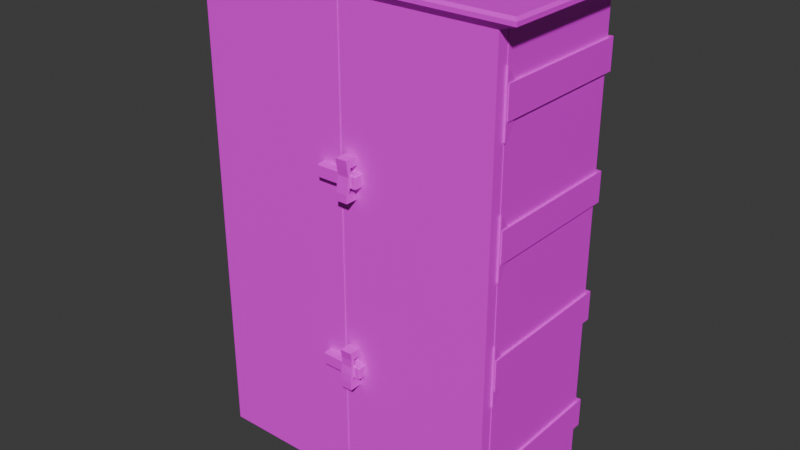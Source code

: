 # Source: closet.blend  (saved by Blender 4.5.90; exported with 4.5.12 LTS)
import bpy
from mathutils import Matrix  # noqa: F401  (used for matrix-valued properties, if any)

bpy.ops.wm.read_factory_settings(use_empty=True)
scene = bpy.context.scene
scene.name = 'Scene'

# ---- collections
col_collection = bpy.data.collections.new('Collection'); scene.collection.children.link(col_collection)

# ---- images (referenced by path relative to the original .blend; pixels are not part of the script)
import os
ASSET_DIR = os.environ.get("B2B_ASSET_DIR", "")  # directory of the original .blend (textures are referenced by path, not embedded)
HERE = os.path.dirname(os.path.abspath(__file__))  # packed textures are extracted next to this script under _unpacked/

def load_image(name, relpath, width, height, colorspace="sRGB"):
    """Load a texture the original file referenced (path relative to the .blend, or extracted next to this script)."""
    p = next((c for c in (os.path.join(HERE, relpath), os.path.join(ASSET_DIR, relpath)) if relpath and os.path.exists(c)), "")
    if p:
        img = bpy.data.images.load(p, check_existing=True)
        img.name = name
    else:  # same state as the original file: an image datablock whose file is absent (Cycles renders it pink)
        img = bpy.data.images.new(name, width, height)
        img.source = "FILE"
        img.filepath = "//" + (relpath or name)
    img.colorspace_settings.name = colorspace
    return img
img_cube_base_color = load_image('Cube Base Color', 'closet.png', 1024, 1024, 'sRGB')
img_material_base_color = load_image('Material Base Color', 'door1.png', 1024, 1024, 'sRGB')
img_cube_002_base_color = load_image('Cube.002 Base Color', 'door2.png', 1024, 1024, 'sRGB')

# ---- materials (node trees are filled in below, after node groups)
mat_material_002 = bpy.data.materials.new('Material.002')
mat_material = bpy.data.materials.new('Material')
mat_material.alpha_threshold = 0.0
mat_material.roughness = 0.5
mat_material.line_color = (0.0, 0.0, 0.0, 1.0)
mat_material_003 = bpy.data.materials.new('Material.003')

# ---- material node trees
mat_material_002.use_nodes = True; mat_material_002.node_tree.nodes.clear()
_N = mat_material_002.node_tree.nodes; _L = mat_material_002.node_tree.links
n0 = _N.new('ShaderNodeBsdfPrincipled'); n0.name = 'Principled BSDF'; n0.location = (-200, 100)
n1 = _N.new('ShaderNodeOutputMaterial'); n1.name = 'Material Output'; n1.location = (200, 100)
n2 = _N.new('ShaderNodeTexImage'); n2.name = 'Image Texture'; n2.location = (-490, 75)
n2.image = img_cube_base_color
_L.new(n0.outputs[0], n1.inputs[0])
_L.new(n2.outputs[0], n0.inputs[0])
n1.is_active_output = True
mat_material.use_nodes = True; mat_material.node_tree.nodes.clear()
_N = mat_material.node_tree.nodes; _L = mat_material.node_tree.links
n0 = _N.new('ShaderNodeOutputMaterial'); n0.name = 'Material Output'; n0.location = (200, 100)
n1 = _N.new('ShaderNodeBsdfPrincipled'); n1.name = 'Principled BSDF'; n1.location = (-200, 100)
n1.inputs[3].default_value = 1.45
n2 = _N.new('ShaderNodeTexImage'); n2.name = 'Image Texture'; n2.location = (-490, 75)
n2.image = img_material_base_color
_L.new(n1.outputs[0], n0.inputs[0])
_L.new(n2.outputs[0], n1.inputs[0])
n0.is_active_output = True
mat_material_003.use_nodes = True; mat_material_003.node_tree.nodes.clear()
_N = mat_material_003.node_tree.nodes; _L = mat_material_003.node_tree.links
n0 = _N.new('ShaderNodeBsdfPrincipled'); n0.name = 'Principled BSDF'; n0.location = (-200, 100)
n1 = _N.new('ShaderNodeOutputMaterial'); n1.name = 'Material Output'; n1.location = (200, 100)
n2 = _N.new('ShaderNodeTexImage'); n2.name = 'Image Texture'; n2.location = (-490, 75)
n2.image = img_cube_002_base_color
_L.new(n0.outputs[0], n1.inputs[0])
_L.new(n2.outputs[0], n0.inputs[0])
n1.is_active_output = True

# ---- world
world_world = bpy.data.worlds.new('World'); scene.world = world_world
world_world.use_nodes = True; world_world.node_tree.nodes.clear()
_N = world_world.node_tree.nodes; _L = world_world.node_tree.links
n0 = _N.new('ShaderNodeOutputWorld'); n0.name = 'World Output'; n0.location = (200, 100)
n1 = _N.new('ShaderNodeBackground'); n1.name = 'Background'; n1.location = (-200, 100)
n1.inputs[0].default_value = (0.05088, 0.05088, 0.05088, 1.0)
_L.new(n1.outputs[0], n0.inputs[0])
n0.is_active_output = True
world_world.color = (0.05088, 0.05088, 0.05088)
world_world.sun_shadow_jitter_overblur = 0.0

# ---- meshes
me_cube = bpy.data.meshes.new('Cube')
me_cube.from_pydata([(3.338, 1.0, 9.064), (3.158, 0.8203, 2.301), (3.079, -1.0, 8.805), (3.079, -1.0, 2.56), (-1.0, 1.0, 9.064), (-0.8203, 0.8203, 2.301), (-0.7416, -1.0, 8.805), (-0.7416, -1.0, 2.56), (-0.8203, -0.8203, 2.301), (-1.0, -1.0, 9.064), (3.338, -1.0, 9.064), (3.158, -0.8203, 2.301), (-0.7416, 0.05685, 2.56), (-0.7416, 0.05685, 8.805), (3.079, 0.05685, 8.805), (3.079, 0.05685, 2.56), (-0.7416, 0.9343, 2.56), (-0.7416, 0.9343, 8.805), (3.079, 0.9343, 8.805), (3.079, 0.9343, 2.56), (3.6, -1.074, 9.159), (-1.262, -1.074, 9.159), (3.6, 1.168, 9.159), (-1.262, 1.168, 9.159), (3.338, -1.171, 9.064), (-1.0, -1.171, 9.064), (3.6, -1.265, 9.159), (-1.262, -1.265, 9.159), (3.564, -1.11, 9.251), (3.6, -1.074, 9.214), (3.564, -1.038, 9.251), (-1.226, -1.11, 9.251), (-1.226, -1.038, 9.251), (-1.262, -1.074, 9.214), (3.6, 1.168, 9.214), (3.564, 1.132, 9.251), (-1.226, 1.132, 9.251), (-1.262, 1.168, 9.214), (3.564, -1.229, 9.251), (3.6, -1.265, 9.214), (-1.226, -1.229, 9.251), (-1.262, -1.265, 9.214), (3.338, 1.0, 8.464), (3.338, 1.0, 8.041), (3.338, 1.0, 7.619), (3.338, 1.0, 7.196), (3.338, 1.0, 6.774), (3.338, 1.0, 6.351), (3.338, 1.0, 5.928), (3.338, 1.0, 5.506), (3.338, 1.0, 5.083), (3.338, 1.0, 4.66), (3.338, 1.0, 4.238), (3.338, 1.0, 3.815), (3.338, 1.0, 3.392), (3.338, 1.0, 2.97), (3.338, 1.0, 2.547), (-1.0, -1.0, 2.547), (-1.0, -1.0, 2.97), (-1.0, -1.0, 3.392), (-1.0, -1.0, 3.815), (-1.0, -1.0, 4.238), (-1.0, -1.0, 4.66), (-1.0, -1.0, 5.083), (-1.0, -1.0, 5.506), (-1.0, -1.0, 5.928), (-1.0, -1.0, 6.351), (-1.0, -1.0, 6.774), (-1.0, -1.0, 7.196), (-1.0, -1.0, 7.619), (-1.0, -1.0, 8.041), (-1.0, -1.0, 8.464), (3.338, -1.0, 8.464), (3.338, -1.0, 8.041), (3.338, -1.0, 7.619), (3.338, -1.0, 7.196), (3.338, -1.0, 6.774), (3.338, -1.0, 6.351), (3.338, -1.0, 5.928), (3.338, -1.0, 5.506), (3.338, -1.0, 5.083), (3.338, -1.0, 4.66), (3.338, -1.0, 4.238), (3.338, -1.0, 3.815), (3.338, -1.0, 3.392), (3.338, -1.0, 2.97), (3.338, -1.0, 2.547), (-1.0, 1.0, 8.464), (-1.0, 1.0, 8.041), (-1.0, 1.0, 7.619), (-1.0, 1.0, 7.196), (-1.0, 1.0, 6.774), (-1.0, 1.0, 6.351), (-1.0, 1.0, 5.928), (-1.0, 1.0, 5.506), (-1.0, 1.0, 5.083), (-1.0, 1.0, 4.66), (-1.0, 1.0, 4.238), (-1.0, 1.0, 3.815), (-1.0, 1.0, 3.392), (-1.0, 1.0, 2.97), (-1.0, 1.0, 2.547), (-0.7416, -1.0, 2.787), (-0.7416, -1.0, 3.177), (-0.7416, -1.0, 3.567), (-0.7416, -1.0, 3.958), (-0.7416, -1.0, 4.348), (-0.7416, -1.0, 4.738), (-0.7416, -1.0, 5.129), (-0.7416, -1.0, 5.519), (-0.7416, -1.0, 5.909), (-0.7416, -1.0, 6.3), (-0.7416, -1.0, 6.69), (-0.7416, -1.0, 7.08), (-0.7416, -1.0, 7.471), (-0.7416, -1.0, 7.861), (-0.7416, -1.0, 8.252), (3.079, -1.0, 8.252), (3.079, -1.0, 7.861), (3.079, -1.0, 7.471), (3.079, -1.0, 7.08), (3.079, -1.0, 6.69), (3.079, -1.0, 6.3), (3.079, -1.0, 5.909), (3.079, -1.0, 5.519), (3.079, -1.0, 5.129), (3.079, -1.0, 4.738), (3.079, -1.0, 4.348), (3.079, -1.0, 3.958), (3.079, -1.0, 3.567), (3.079, -1.0, 3.177), (3.079, -1.0, 2.787), (-0.7416, 0.05685, 2.787), (-0.7416, 0.05685, 3.177), (-0.7416, 0.05685, 3.567), (-0.7416, 0.05685, 3.958), (-0.7416, 0.05685, 4.348), (-0.7416, 0.05685, 4.738), (-0.7416, 0.05685, 5.129), (-0.7416, 0.05685, 5.519), (-0.7416, 0.05685, 5.909), (-0.7416, 0.05685, 6.3), (-0.7416, 0.05685, 6.69), (-0.7416, 0.05685, 7.08), (-0.7416, 0.05685, 7.471), (-0.7416, 0.05685, 7.861), (-0.7416, 0.05685, 8.252), (3.079, 0.05685, 8.252), (3.079, 0.05685, 7.861), (3.079, 0.05685, 7.471), (3.079, 0.05685, 7.08), (3.079, 0.05685, 6.69), (3.079, 0.05685, 6.3), (3.079, 0.05685, 5.909), (3.079, 0.05685, 5.519), (3.079, 0.05685, 5.129), (3.079, 0.05685, 4.738), (3.079, 0.05685, 4.348), (3.079, 0.05685, 3.958), (3.079, 0.05685, 3.567), (3.079, 0.05685, 3.177), (3.079, 0.05685, 2.787), (-0.7416, 0.9343, 2.787), (-0.7416, 0.9343, 3.177), (-0.7416, 0.9343, 3.567), (-0.7416, 0.9343, 3.958), (-0.7416, 0.9343, 4.348), (-0.7416, 0.9343, 4.738), (-0.7416, 0.9343, 5.129), (-0.7416, 0.9343, 5.519), (-0.7416, 0.9343, 5.909), (-0.7416, 0.9343, 6.3), (-0.7416, 0.9343, 6.69), (-0.7416, 0.9343, 7.08), (-0.7416, 0.9343, 7.471), (-0.7416, 0.9343, 7.861), (-0.7416, 0.9343, 8.252), (3.079, 0.9343, 8.252), (3.079, 0.9343, 7.861), (3.079, 0.9343, 7.471), (3.079, 0.9343, 7.08), (3.079, 0.9343, 6.69), (3.079, 0.9343, 6.3), (3.079, 0.9343, 5.909), (3.079, 0.9343, 5.519), (3.079, 0.9343, 5.129), (3.079, 0.9343, 4.738), (3.079, 0.9343, 4.348), (3.079, 0.9343, 3.958), (3.079, 0.9343, 3.567), (3.079, 0.9343, 3.177), (3.079, 0.9343, 2.787), (3.338, 1.077, 8.464), (3.338, 1.077, 8.041), (3.338, 1.077, 6.774), (3.338, 1.077, 6.351), (3.338, 1.077, 5.083), (3.338, 1.077, 4.66), (3.338, 1.077, 3.392), (3.338, 1.077, 2.97), (-1.0, 1.077, 8.464), (-1.0, 1.077, 8.041), (-1.0, 1.077, 6.774), (-1.0, 1.077, 6.351), (-1.0, 1.077, 5.083), (-1.0, 1.077, 4.66), (-1.0, 1.077, 3.392), (-1.0, 1.077, 2.97), (3.369, 1.0, 8.464), (3.369, 1.0, 8.041), (3.369, 1.0, 6.774), (3.369, 1.0, 6.351), (3.369, 1.0, 5.083), (3.369, 1.0, 4.66), (3.369, 1.0, 3.392), (3.369, 1.0, 2.97), (3.369, -1.0, 8.464), (3.369, -1.0, 8.041), (3.369, -1.0, 6.774), (3.369, -1.0, 6.351), (3.369, -1.0, 5.083), (3.369, -1.0, 4.66), (3.369, -1.0, 3.392), (3.369, -1.0, 2.97), (3.369, 1.077, 8.464), (3.369, 1.077, 8.041), (3.369, 1.077, 6.774), (3.369, 1.077, 6.351), (3.369, 1.077, 5.083), (3.369, 1.077, 4.66), (3.369, 1.077, 3.392), (3.369, 1.077, 2.97), (-1.038, -1.0, 2.97), (-1.038, -1.0, 3.392), (-1.038, -1.0, 4.66), (-1.038, -1.0, 5.083), (-1.038, -1.0, 6.351), (-1.038, -1.0, 6.774), (-1.038, -1.0, 8.041), (-1.038, -1.0, 8.464), (-1.038, 1.0, 8.464), (-1.038, 1.0, 8.041), (-1.038, 1.0, 6.774), (-1.038, 1.0, 6.351), (-1.038, 1.0, 5.083), (-1.038, 1.0, 4.66), (-1.038, 1.0, 3.392), (-1.038, 1.0, 2.97), (-1.038, 1.077, 8.464), (-1.038, 1.077, 8.041), (-1.038, 1.077, 6.774), (-1.038, 1.077, 6.351), (-1.038, 1.077, 5.083), (-1.038, 1.077, 4.66), (-1.038, 1.077, 3.392), (-1.038, 1.077, 2.97), (-1.018, -1.0, 2.97), (-1.018, -1.0, 3.392), (-1.018, -1.0, 4.66), (-1.018, -1.0, 5.083), (-1.018, -1.0, 6.351), (-1.018, -1.0, 6.774), (-1.018, -1.0, 8.041), (-1.018, -1.0, 8.464), (-1.018, 1.0, 8.464), (-1.018, 1.0, 8.041), (-1.018, 1.0, 6.774), (-1.018, 1.0, 6.351), (-1.018, 1.0, 5.083), (-1.018, 1.0, 4.66), (-1.018, 1.0, 3.392), (-1.018, 1.0, 2.97), (-1.018, 1.077, 8.464), (-1.018, 1.077, 8.041), (-1.018, 1.077, 6.774), (-1.018, 1.077, 6.351), (-1.018, 1.077, 5.083), (-1.018, 1.077, 4.66), (-1.018, 1.077, 3.392), (-1.018, 1.077, 2.97), (-1.0, 1.0, 2.301), (-1.0, -1.0, 2.301), (3.338, 1.0, 2.301), (3.338, -1.0, 2.301), (-0.8203, 0.8203, 2.389), (-0.8203, -0.8203, 2.389), (3.158, 0.8203, 2.389), (3.158, -0.8203, 2.389)], [], [(2, 6, 13, 14), (71, 9, 4, 87), (1, 11, 287, 286), (42, 0, 10, 72), (87, 4, 0, 42), (116, 6, 9, 71), (131, 3, 283, 86), (6, 2, 10, 9), (3, 7, 281, 283), (132, 12, 16, 162), (102, 7, 12, 132), (7, 3, 15, 12), (117, 2, 14, 147), (177, 18, 17, 176), (12, 15, 19, 16), (147, 14, 18, 177), (14, 13, 17, 18), (4, 9, 21, 23), (10, 0, 22, 20), (0, 4, 23, 22), (25, 24, 26, 27), (21, 9, 25, 27), (9, 10, 24, 25), (10, 20, 26, 24), (28, 29, 30), (31, 32, 33), (30, 32, 31, 28), (35, 30, 29, 34), (32, 36, 37, 33), (36, 35, 34, 37), (38, 40, 41, 39), (33, 41, 40, 31), (39, 29, 28, 38), (35, 36, 32, 30), (26, 20, 29, 39), (20, 22, 34, 29), (28, 31, 40, 38), (23, 21, 33, 37), (21, 27, 41, 33), (22, 23, 37, 34), (27, 26, 39, 41), (15, 161, 191, 19), (161, 160, 190, 191), (160, 159, 189, 190), (159, 158, 188, 189), (158, 157, 187, 188), (157, 156, 186, 187), (156, 155, 185, 186), (155, 154, 184, 185), (154, 153, 183, 184), (153, 152, 182, 183), (152, 151, 181, 182), (151, 150, 180, 181), (150, 149, 179, 180), (149, 148, 178, 179), (148, 147, 177, 178), (19, 191, 162, 16), (191, 190, 163, 162), (190, 189, 164, 163), (189, 188, 165, 164), (188, 187, 166, 165), (187, 186, 167, 166), (186, 185, 168, 167), (185, 184, 169, 168), (184, 183, 170, 169), (183, 182, 171, 170), (182, 181, 172, 171), (181, 180, 173, 172), (180, 179, 174, 173), (179, 178, 175, 174), (178, 177, 176, 175), (3, 131, 161, 15), (131, 130, 160, 161), (130, 129, 159, 160), (129, 128, 158, 159), (128, 127, 157, 158), (127, 126, 156, 157), (126, 125, 155, 156), (125, 124, 154, 155), (124, 123, 153, 154), (123, 122, 152, 153), (122, 121, 151, 152), (121, 120, 150, 151), (120, 119, 149, 150), (119, 118, 148, 149), (118, 117, 147, 148), (6, 116, 146, 13), (116, 115, 145, 146), (115, 114, 144, 145), (114, 113, 143, 144), (113, 112, 142, 143), (112, 111, 141, 142), (111, 110, 140, 141), (110, 109, 139, 140), (109, 108, 138, 139), (108, 107, 137, 138), (107, 106, 136, 137), (106, 105, 135, 136), (105, 104, 134, 135), (104, 103, 133, 134), (103, 102, 132, 133), (13, 146, 176, 17), (146, 145, 175, 176), (145, 144, 174, 175), (144, 143, 173, 174), (143, 142, 172, 173), (142, 141, 171, 172), (141, 140, 170, 171), (140, 139, 169, 170), (139, 138, 168, 169), (138, 137, 167, 168), (137, 136, 166, 167), (136, 135, 165, 166), (135, 134, 164, 165), (134, 133, 163, 164), (133, 132, 162, 163), (2, 117, 72, 10), (117, 118, 73, 72), (118, 119, 74, 73), (119, 120, 75, 74), (120, 121, 76, 75), (121, 122, 77, 76), (122, 123, 78, 77), (123, 124, 79, 78), (124, 125, 80, 79), (125, 126, 81, 80), (126, 127, 82, 81), (127, 128, 83, 82), (128, 129, 84, 83), (129, 130, 85, 84), (130, 131, 86, 85), (7, 102, 57, 281), (102, 103, 58, 57), (103, 104, 59, 58), (104, 105, 60, 59), (105, 106, 61, 60), (106, 107, 62, 61), (107, 108, 63, 62), (108, 109, 64, 63), (109, 110, 65, 64), (110, 111, 66, 65), (111, 112, 67, 66), (112, 113, 68, 67), (113, 114, 69, 68), (114, 115, 70, 69), (115, 116, 71, 70), (280, 101, 56, 282), (101, 100, 55, 56), (99, 54, 198, 206), (99, 98, 53, 54), (98, 97, 52, 53), (97, 96, 51, 52), (43, 193, 225, 209), (95, 94, 49, 50), (94, 93, 48, 49), (93, 92, 47, 48), (47, 92, 203, 195), (91, 90, 45, 46), (90, 89, 44, 45), (89, 88, 43, 44), (55, 100, 207, 199), (282, 56, 86, 283), (56, 55, 85, 86), (54, 84, 222, 214), (54, 53, 83, 84), (53, 52, 82, 83), (52, 51, 81, 82), (76, 77, 219, 218), (50, 49, 79, 80), (49, 48, 78, 79), (48, 47, 77, 78), (77, 47, 211, 219), (46, 45, 75, 76), (45, 44, 74, 75), (44, 43, 73, 74), (195, 194, 226, 227), (281, 57, 101, 280), (57, 58, 100, 101), (92, 66, 236, 243), (59, 60, 98, 99), (60, 61, 97, 98), (61, 62, 96, 97), (95, 204, 252, 244), (63, 64, 94, 95), (64, 65, 93, 94), (65, 66, 92, 93), (207, 100, 247, 255), (67, 68, 90, 91), (68, 69, 89, 90), (69, 70, 88, 89), (100, 58, 232, 247), (207, 206, 198, 199), (205, 204, 196, 197), (203, 202, 194, 195), (201, 200, 192, 193), (85, 55, 215, 223), (91, 202, 250, 242), (91, 46, 194, 202), (87, 200, 248, 240), (193, 192, 224, 225), (51, 96, 205, 197), (43, 88, 201, 193), (196, 50, 212, 228), (99, 206, 254, 246), (95, 50, 196, 204), (206, 207, 255, 254), (87, 42, 192, 200), (210, 211, 227, 226), (215, 214, 222, 223), (213, 212, 220, 221), (211, 210, 218, 219), (209, 208, 216, 217), (214, 215, 231, 230), (208, 209, 225, 224), (212, 213, 229, 228), (197, 196, 228, 229), (84, 85, 223, 222), (55, 199, 231, 215), (46, 76, 218, 210), (192, 42, 208, 224), (199, 198, 230, 231), (47, 195, 227, 211), (81, 51, 213, 221), (51, 197, 229, 213), (72, 73, 217, 216), (194, 46, 210, 226), (73, 43, 209, 217), (80, 81, 221, 220), (50, 80, 220, 212), (198, 54, 214, 230), (42, 72, 216, 208), (248, 249, 273, 272), (234, 235, 259, 258), (242, 250, 274, 266), (247, 232, 256, 271), (239, 240, 264, 263), (232, 233, 257, 256), (246, 254, 278, 270), (241, 238, 262, 265), (59, 99, 246, 233), (62, 63, 235, 234), (67, 91, 242, 237), (70, 71, 239, 238), (203, 92, 243, 251), (205, 96, 245, 253), (200, 201, 249, 248), (96, 62, 234, 245), (202, 203, 251, 250), (88, 70, 238, 241), (58, 59, 233, 232), (201, 88, 241, 249), (63, 95, 244, 235), (204, 205, 253, 252), (66, 67, 237, 236), (71, 87, 240, 239), (256, 257, 270, 271), (258, 259, 268, 269), (260, 261, 266, 267), (262, 263, 264, 265), (267, 266, 274, 275), (271, 270, 278, 279), (265, 264, 272, 273), (269, 268, 276, 277), (233, 246, 270, 257), (253, 245, 269, 277), (236, 237, 261, 260), (250, 251, 275, 274), (245, 234, 258, 269), (249, 241, 265, 273), (238, 239, 263, 262), (252, 253, 277, 276), (235, 244, 268, 259), (240, 248, 272, 264), (254, 255, 279, 278), (243, 236, 260, 267), (244, 252, 276, 268), (255, 247, 271, 279), (237, 242, 266, 261), (251, 243, 267, 275), (5, 8, 281, 280), (1, 5, 280, 282), (8, 11, 283, 281), (11, 1, 282, 283), (284, 286, 287, 285), (5, 1, 286, 284), (11, 8, 285, 287), (8, 5, 284, 285)])
_uv = me_cube.uv_layers.new(name='UVMap')
_uv.uv.foreach_set('vector', [0.8651, 0.7511, 0.8651, 0.5641, 0.9168, 0.5641, 0.9168, 0.7511, 0.6202, 0.9069, 0.5908, 0.9069, 0.5908, 0.809, 0.6202, 0.809, 0.4127, 0.5611, 0.4127, 0.6414, 0.4084, 0.6414, 0.4084, 0.5611, 0.9585, 0.8559, 0.9291, 0.8559, 0.9291, 0.7581, 0.9585, 0.7581, 0.8945, 0.9703, 0.8651, 0.9703, 0.8651, 0.7581, 0.8945, 0.7581, 0.2046, 0.04324, 0.2046, 0.01614, 0.2173, 0.003494, 0.2173, 0.03284, 0.01765, 0.3107, 0.01765, 0.3218, 0.005, 0.3344, 0.005, 0.3224, 0.2046, 0.01614, 0.01765, 0.01614, 0.005, 0.003494, 0.2173, 0.003494, 0.01765, 0.3218, 0.2046, 0.3218, 0.2173, 0.3344, 0.005, 0.3344, 0.1596, 0.636, 0.1596, 0.6471, 0.1167, 0.6471, 0.1167, 0.636, 0.2114, 0.636, 0.2114, 0.6471, 0.1596, 0.6471, 0.1596, 0.636, 0.003494, 0.8663, 0.003494, 0.6793, 0.05521, 0.6793, 0.05521, 0.8663, 0.4201, 0.3685, 0.4201, 0.3414, 0.4718, 0.3414, 0.4718, 0.3685, 0.2261, 0.03059, 0.2261, 0.003494, 0.4131, 0.003494, 0.4131, 0.03059, 0.05521, 0.8663, 0.05521, 0.6793, 0.09815, 0.6793, 0.09815, 0.8663, 0.4718, 0.3685, 0.4718, 0.3414, 0.5148, 0.3414, 0.5148, 0.3685, 0.9168, 0.7511, 0.9168, 0.5641, 0.9598, 0.5641, 0.9598, 0.7511, 0.7574, 0.01634, 0.6595, 0.01634, 0.6559, 0.003494, 0.7656, 0.003494, 0.6595, 0.2286, 0.7574, 0.2286, 0.7656, 0.2415, 0.6559, 0.2415, 0.7574, 0.2286, 0.7574, 0.01634, 0.7656, 0.003494, 0.7656, 0.2415, 0.9965, 0.01634, 0.9965, 0.2286, 0.9918, 0.2415, 0.9918, 0.003494, 0.6559, 0.003494, 0.6595, 0.01634, 0.6511, 0.01634, 0.6466, 0.003494, 0.6595, 0.01634, 0.6595, 0.2286, 0.6511, 0.2286, 0.6511, 0.01634, 0.6595, 0.2286, 0.6559, 0.2415, 0.6466, 0.2415, 0.6511, 0.2286, 0.5294, 0.3432, 0.5312, 0.3414, 0.5329, 0.3432, 0.5294, 0.5776, 0.5329, 0.5776, 0.5312, 0.5794, 0.5329, 0.3432, 0.5329, 0.5776, 0.5294, 0.5776, 0.5294, 0.3432, 0.6391, 0.3432, 0.5329, 0.3432, 0.5312, 0.3414, 0.6409, 0.3414, 0.5329, 0.5776, 0.6391, 0.5776, 0.6409, 0.5794, 0.5312, 0.5794, 0.6391, 0.5776, 0.6391, 0.3432, 0.6409, 0.3414, 0.6409, 0.5794, 0.5235, 0.3432, 0.5235, 0.5776, 0.5218, 0.5794, 0.5218, 0.3414, 0.5312, 0.5794, 0.5218, 0.5794, 0.5235, 0.5776, 0.5294, 0.5776, 0.5218, 0.3414, 0.5312, 0.3414, 0.5294, 0.3432, 0.5235, 0.3432, 0.6391, 0.3432, 0.6391, 0.5776, 0.5329, 0.5776, 0.5329, 0.3432, 0.1079, 0.6793, 0.1079, 0.6887, 0.1051, 0.6887, 0.1051, 0.6793, 0.1079, 0.6887, 0.1079, 0.7984, 0.1051, 0.7984, 0.1051, 0.6887, 0.5294, 0.3432, 0.5294, 0.5776, 0.5235, 0.5776, 0.5235, 0.3432, 0.8577, 0.7867, 0.8577, 0.8964, 0.855, 0.8964, 0.855, 0.7867, 0.8577, 0.8964, 0.8577, 0.9058, 0.855, 0.9058, 0.855, 0.8964, 0.4111, 0.3161, 0.4111, 0.5541, 0.4084, 0.5541, 0.4084, 0.3161, 0.9918, 0.003494, 0.9918, 0.2415, 0.9891, 0.2415, 0.9891, 0.003494, 0.4718, 0.6471, 0.4718, 0.636, 0.5148, 0.636, 0.5148, 0.6471, 0.4718, 0.636, 0.4718, 0.6169, 0.5148, 0.6169, 0.5148, 0.636, 0.4718, 0.6169, 0.4718, 0.5978, 0.5148, 0.5978, 0.5148, 0.6169, 0.4718, 0.5978, 0.4718, 0.5786, 0.5148, 0.5786, 0.5148, 0.5978, 0.4718, 0.5786, 0.4718, 0.5595, 0.5148, 0.5595, 0.5148, 0.5786, 0.4718, 0.5595, 0.4718, 0.5404, 0.5148, 0.5404, 0.5148, 0.5595, 0.4718, 0.5404, 0.4718, 0.5213, 0.5148, 0.5213, 0.5148, 0.5404, 0.4718, 0.5213, 0.4718, 0.5022, 0.5148, 0.5022, 0.5148, 0.5213, 0.4718, 0.5022, 0.4718, 0.4831, 0.5148, 0.4831, 0.5148, 0.5022, 0.4718, 0.4831, 0.4718, 0.464, 0.5148, 0.464, 0.5148, 0.4831, 0.4718, 0.464, 0.4718, 0.4449, 0.5148, 0.4449, 0.5148, 0.464, 0.4718, 0.4449, 0.4718, 0.4258, 0.5148, 0.4258, 0.5148, 0.4449, 0.4718, 0.4258, 0.4718, 0.4067, 0.5148, 0.4067, 0.5148, 0.4258, 0.4718, 0.4067, 0.4718, 0.3876, 0.5148, 0.3876, 0.5148, 0.4067, 0.4718, 0.3876, 0.4718, 0.3685, 0.5148, 0.3685, 0.5148, 0.3876, 0.2261, 0.3091, 0.2261, 0.298, 0.4131, 0.298, 0.4131, 0.3091, 0.2261, 0.298, 0.2261, 0.2789, 0.4131, 0.2789, 0.4131, 0.298, 0.2261, 0.2789, 0.2261, 0.2598, 0.4131, 0.2598, 0.4131, 0.2789, 0.2261, 0.2598, 0.2261, 0.2407, 0.4131, 0.2407, 0.4131, 0.2598, 0.2261, 0.2407, 0.2261, 0.2216, 0.4131, 0.2216, 0.4131, 0.2407, 0.2261, 0.2216, 0.2261, 0.2025, 0.4131, 0.2025, 0.4131, 0.2216, 0.2261, 0.2025, 0.2261, 0.1834, 0.4131, 0.1834, 0.4131, 0.2025, 0.2261, 0.1834, 0.2261, 0.1643, 0.4131, 0.1643, 0.4131, 0.1834, 0.2261, 0.1643, 0.2261, 0.1452, 0.4131, 0.1452, 0.4131, 0.1643, 0.2261, 0.1452, 0.2261, 0.1261, 0.4131, 0.1261, 0.4131, 0.1452, 0.2261, 0.1261, 0.2261, 0.107, 0.4131, 0.107, 0.4131, 0.1261, 0.2261, 0.107, 0.2261, 0.0879, 0.4131, 0.0879, 0.4131, 0.107, 0.2261, 0.0879, 0.2261, 0.0688, 0.4131, 0.0688, 0.4131, 0.0879, 0.2261, 0.0688, 0.2261, 0.0497, 0.4131, 0.0497, 0.4131, 0.0688, 0.2261, 0.0497, 0.2261, 0.03059, 0.4131, 0.03059, 0.4131, 0.0497, 0.4201, 0.6471, 0.4201, 0.636, 0.4718, 0.636, 0.4718, 0.6471, 0.4201, 0.636, 0.4201, 0.6169, 0.4718, 0.6169, 0.4718, 0.636, 0.4201, 0.6169, 0.4201, 0.5978, 0.4718, 0.5978, 0.4718, 0.6169, 0.4201, 0.5978, 0.4201, 0.5786, 0.4718, 0.5786, 0.4718, 0.5978, 0.4201, 0.5786, 0.4201, 0.5595, 0.4718, 0.5595, 0.4718, 0.5786, 0.4201, 0.5595, 0.4201, 0.5404, 0.4718, 0.5404, 0.4718, 0.5595, 0.4201, 0.5404, 0.4201, 0.5213, 0.4718, 0.5213, 0.4718, 0.5404, 0.4201, 0.5213, 0.4201, 0.5022, 0.4718, 0.5022, 0.4718, 0.5213, 0.4201, 0.5022, 0.4201, 0.4831, 0.4718, 0.4831, 0.4718, 0.5022, 0.4201, 0.4831, 0.4201, 0.464, 0.4718, 0.464, 0.4718, 0.4831, 0.4201, 0.464, 0.4201, 0.4449, 0.4718, 0.4449, 0.4718, 0.464, 0.4201, 0.4449, 0.4201, 0.4258, 0.4718, 0.4258, 0.4718, 0.4449, 0.4201, 0.4258, 0.4201, 0.4067, 0.4718, 0.4067, 0.4718, 0.4258, 0.4201, 0.4067, 0.4201, 0.3876, 0.4718, 0.3876, 0.4718, 0.4067, 0.4201, 0.3876, 0.4201, 0.3685, 0.4718, 0.3685, 0.4718, 0.3876, 0.2114, 0.3414, 0.2114, 0.3685, 0.1596, 0.3685, 0.1596, 0.3414, 0.2114, 0.3685, 0.2114, 0.3876, 0.1596, 0.3876, 0.1596, 0.3685, 0.2114, 0.3876, 0.2114, 0.4067, 0.1596, 0.4067, 0.1596, 0.3876, 0.2114, 0.4067, 0.2114, 0.4258, 0.1596, 0.4258, 0.1596, 0.4067, 0.2114, 0.4258, 0.2114, 0.4449, 0.1596, 0.4449, 0.1596, 0.4258, 0.2114, 0.4449, 0.2114, 0.464, 0.1596, 0.464, 0.1596, 0.4449, 0.2114, 0.464, 0.2114, 0.4831, 0.1596, 0.4831, 0.1596, 0.464, 0.2114, 0.4831, 0.2114, 0.5022, 0.1596, 0.5022, 0.1596, 0.4831, 0.2114, 0.5022, 0.2114, 0.5213, 0.1596, 0.5213, 0.1596, 0.5022, 0.2114, 0.5213, 0.2114, 0.5404, 0.1596, 0.5404, 0.1596, 0.5213, 0.2114, 0.5404, 0.2114, 0.5595, 0.1596, 0.5595, 0.1596, 0.5404, 0.2114, 0.5595, 0.2114, 0.5786, 0.1596, 0.5786, 0.1596, 0.5595, 0.2114, 0.5786, 0.2114, 0.5978, 0.1596, 0.5978, 0.1596, 0.5786, 0.2114, 0.5978, 0.2114, 0.6169, 0.1596, 0.6169, 0.1596, 0.5978, 0.2114, 0.6169, 0.2114, 0.636, 0.1596, 0.636, 0.1596, 0.6169, 0.1596, 0.3414, 0.1596, 0.3685, 0.1167, 0.3685, 0.1167, 0.3414, 0.1596, 0.3685, 0.1596, 0.3876, 0.1167, 0.3876, 0.1167, 0.3685, 0.1596, 0.3876, 0.1596, 0.4067, 0.1167, 0.4067, 0.1167, 0.3876, 0.1596, 0.4067, 0.1596, 0.4258, 0.1167, 0.4258, 0.1167, 0.4067, 0.1596, 0.4258, 0.1596, 0.4449, 0.1167, 0.4449, 0.1167, 0.4258, 0.1596, 0.4449, 0.1596, 0.464, 0.1167, 0.464, 0.1167, 0.4449, 0.1596, 0.464, 0.1596, 0.4831, 0.1167, 0.4831, 0.1167, 0.464, 0.1596, 0.4831, 0.1596, 0.5022, 0.1167, 0.5022, 0.1167, 0.4831, 0.1596, 0.5022, 0.1596, 0.5213, 0.1167, 0.5213, 0.1167, 0.5022, 0.1596, 0.5213, 0.1596, 0.5404, 0.1167, 0.5404, 0.1167, 0.5213, 0.1596, 0.5404, 0.1596, 0.5595, 0.1167, 0.5595, 0.1167, 0.5404, 0.1596, 0.5595, 0.1596, 0.5786, 0.1167, 0.5786, 0.1167, 0.5595, 0.1596, 0.5786, 0.1596, 0.5978, 0.1167, 0.5978, 0.1167, 0.5786, 0.1596, 0.5978, 0.1596, 0.6169, 0.1167, 0.6169, 0.1167, 0.5978, 0.1596, 0.6169, 0.1596, 0.636, 0.1167, 0.636, 0.1167, 0.6169, 0.01765, 0.01614, 0.01765, 0.04324, 0.005, 0.03284, 0.005, 0.003494, 0.01765, 0.04324, 0.01765, 0.06234, 0.005, 0.05352, 0.005, 0.03284, 0.01765, 0.06234, 0.01765, 0.08145, 0.005, 0.0742, 0.005, 0.05352, 0.01765, 0.08145, 0.01765, 0.1005, 0.005, 0.09489, 0.005, 0.0742, 0.01765, 0.1005, 0.01765, 0.1197, 0.005, 0.1156, 0.005, 0.09489, 0.01765, 0.1197, 0.01765, 0.1388, 0.005, 0.1363, 0.005, 0.1156, 0.01765, 0.1388, 0.01765, 0.1579, 0.005, 0.1569, 0.005, 0.1363, 0.01765, 0.1579, 0.01765, 0.177, 0.005, 0.1776, 0.005, 0.1569, 0.01765, 0.177, 0.01765, 0.1961, 0.005, 0.1983, 0.005, 0.1776, 0.01765, 0.1961, 0.01765, 0.2152, 0.005, 0.219, 0.005, 0.1983, 0.01765, 0.2152, 0.01765, 0.2343, 0.005, 0.2397, 0.005, 0.219, 0.01765, 0.2343, 0.01765, 0.2534, 0.005, 0.2604, 0.005, 0.2397, 0.01765, 0.2534, 0.01765, 0.2725, 0.005, 0.281, 0.005, 0.2604, 0.01765, 0.2725, 0.01765, 0.2916, 0.005, 0.3017, 0.005, 0.281, 0.01765, 0.2916, 0.01765, 0.3107, 0.005, 0.3224, 0.005, 0.3017, 0.2046, 0.3218, 0.2046, 0.3107, 0.2173, 0.3224, 0.2173, 0.3344, 0.2046, 0.3107, 0.2046, 0.2916, 0.2173, 0.3017, 0.2173, 0.3224, 0.2046, 0.2916, 0.2046, 0.2725, 0.2173, 0.281, 0.2173, 0.3017, 0.2046, 0.2725, 0.2046, 0.2534, 0.2173, 0.2604, 0.2173, 0.281, 0.2046, 0.2534, 0.2046, 0.2343, 0.2173, 0.2397, 0.2173, 0.2604, 0.2046, 0.2343, 0.2046, 0.2152, 0.2173, 0.219, 0.2173, 0.2397, 0.2046, 0.2152, 0.2046, 0.1961, 0.2173, 0.1983, 0.2173, 0.219, 0.2046, 0.1961, 0.2046, 0.177, 0.2173, 0.1776, 0.2173, 0.1983, 0.2046, 0.177, 0.2046, 0.1579, 0.2173, 0.1569, 0.2173, 0.1776, 0.2046, 0.1579, 0.2046, 0.1388, 0.2173, 0.1363, 0.2173, 0.1569, 0.2046, 0.1388, 0.2046, 0.1197, 0.2173, 0.1156, 0.2173, 0.1363, 0.2046, 0.1197, 0.2046, 0.1005, 0.2173, 0.09489, 0.2173, 0.1156, 0.2046, 0.1005, 0.2046, 0.08145, 0.2173, 0.0742, 0.2173, 0.09489, 0.2046, 0.08145, 0.2046, 0.06234, 0.2173, 0.05352, 0.2173, 0.0742, 0.2046, 0.06234, 0.2046, 0.04324, 0.2173, 0.03284, 0.2173, 0.05352, 0.3721, 0.967, 0.36, 0.967, 0.36, 0.7547, 0.3721, 0.7547, 0.36, 0.967, 0.3394, 0.967, 0.3394, 0.7547, 0.36, 0.7547, 0.7457, 0.5552, 0.7457, 0.3429, 0.7495, 0.3429, 0.7495, 0.5552, 0.4014, 0.7477, 0.3807, 0.7477, 0.3807, 0.5354, 0.4014, 0.5354, 0.3807, 0.7477, 0.36, 0.7477, 0.36, 0.5354, 0.3807, 0.5354, 0.36, 0.7477, 0.3394, 0.7477, 0.3394, 0.5354, 0.36, 0.5354, 0.8544, 0.7782, 0.8581, 0.7782, 0.8581, 0.7797, 0.8544, 0.7797, 0.4014, 0.5284, 0.3807, 0.5284, 0.3807, 0.3161, 0.4014, 0.3161, 0.3807, 0.5284, 0.36, 0.5284, 0.36, 0.3161, 0.3807, 0.3161, 0.36, 0.5284, 0.3394, 0.5284, 0.3394, 0.3161, 0.36, 0.3161, 0.324, 0.8682, 0.324, 0.6559, 0.3278, 0.6559, 0.3278, 0.8682, 0.9395, 0.2158, 0.9189, 0.2158, 0.9189, 0.003494, 0.9395, 0.003494, 0.9189, 0.2158, 0.8982, 0.2158, 0.8982, 0.003494, 0.9189, 0.003494, 0.8982, 0.2158, 0.8775, 0.2158, 0.8775, 0.003494, 0.8982, 0.003494, 0.2146, 0.8682, 0.2146, 0.6559, 0.2183, 0.6559, 0.2183, 0.8682, 0.0362, 0.9712, 0.02418, 0.9712, 0.02418, 0.8733, 0.0362, 0.8733, 0.02418, 0.9712, 0.003494, 0.9712, 0.003494, 0.8733, 0.02418, 0.8733, 0.7457, 0.3429, 0.6479, 0.3429, 0.6479, 0.3414, 0.7457, 0.3414, 0.848, 0.8846, 0.8273, 0.8846, 0.8273, 0.7867, 0.848, 0.7867, 0.8273, 0.8846, 0.8066, 0.8846, 0.8066, 0.7867, 0.8273, 0.7867, 0.8066, 0.8846, 0.7859, 0.8846, 0.7859, 0.7867, 0.8066, 0.7867, 0.005, 0.1156, 0.005, 0.1363, 0.003494, 0.1363, 0.003494, 0.1156, 0.7789, 0.8846, 0.7583, 0.8846, 0.7583, 0.7867, 0.7789, 0.7867, 0.7583, 0.8846, 0.7376, 0.8846, 0.7376, 0.7867, 0.7583, 0.7867, 0.7376, 0.8846, 0.7169, 0.8846, 0.7169, 0.7867, 0.7376, 0.7867, 0.2261, 0.8682, 0.324, 0.8682, 0.324, 0.8697, 0.2261, 0.8697, 0.5838, 0.9069, 0.5631, 0.9069, 0.5631, 0.809, 0.5838, 0.809, 0.5631, 0.9069, 0.5425, 0.9069, 0.5425, 0.809, 0.5631, 0.809, 0.5425, 0.9069, 0.5218, 0.9069, 0.5218, 0.809, 0.5425, 0.809, 0.9672, 0.005, 0.9465, 0.005, 0.9465, 0.003494, 0.9672, 0.003494, 0.04319, 0.8733, 0.05522, 0.8733, 0.05522, 0.9712, 0.04319, 0.9712, 0.05522, 0.8733, 0.0759, 0.8733, 0.0759, 0.9712, 0.05522, 0.9712, 0.324, 0.6559, 0.2261, 0.6559, 0.2261, 0.654, 0.324, 0.654, 0.8417, 0.2228, 0.8624, 0.2228, 0.8624, 0.3206, 0.8417, 0.3206, 0.8624, 0.2228, 0.883, 0.2228, 0.883, 0.3206, 0.8624, 0.3206, 0.883, 0.2228, 0.9037, 0.2228, 0.9037, 0.3206, 0.883, 0.3206, 0.7457, 0.7779, 0.7495, 0.7779, 0.7495, 0.7797, 0.7457, 0.7797, 0.8347, 0.3206, 0.814, 0.3206, 0.814, 0.2228, 0.8347, 0.2228, 0.814, 0.3206, 0.7933, 0.3206, 0.7933, 0.2228, 0.814, 0.2228, 0.7933, 0.3206, 0.7726, 0.3206, 0.7726, 0.2228, 0.7933, 0.2228, 0.2183, 0.6559, 0.2146, 0.6559, 0.2146, 0.654, 0.2183, 0.654, 0.7099, 0.8846, 0.6892, 0.8846, 0.6892, 0.7867, 0.7099, 0.7867, 0.6892, 0.8846, 0.6685, 0.8846, 0.6685, 0.7867, 0.6892, 0.7867, 0.6685, 0.8846, 0.6479, 0.8846, 0.6479, 0.7867, 0.6685, 0.7867, 0.2146, 0.6559, 0.1167, 0.6559, 0.1167, 0.654, 0.2146, 0.654, 0.9221, 0.9718, 0.9014, 0.9718, 0.9014, 0.7596, 0.9221, 0.7596, 0.3997, 0.9685, 0.3791, 0.9685, 0.3791, 0.7562, 0.3997, 0.7562, 0.9672, 0.2173, 0.9465, 0.2173, 0.9465, 0.005, 0.9672, 0.005, 0.9731, 0.5552, 0.9524, 0.5552, 0.9524, 0.3429, 0.9731, 0.3429, 0.1167, 0.8682, 0.2146, 0.8682, 0.2146, 0.8697, 0.1167, 0.8697, 0.6196, 0.8002, 0.6234, 0.8002, 0.6234, 0.802, 0.6196, 0.802, 0.6196, 0.8002, 0.6196, 0.5879, 0.6234, 0.5879, 0.6234, 0.8002, 0.8544, 0.5552, 0.8581, 0.5552, 0.8581, 0.5571, 0.8544, 0.5571, 0.9731, 0.3429, 0.9524, 0.3429, 0.9524, 0.3414, 0.9731, 0.3414, 0.511, 0.8682, 0.511, 0.6559, 0.5148, 0.6559, 0.5148, 0.8682, 0.8544, 0.7782, 0.8544, 0.5659, 0.8581, 0.5659, 0.8581, 0.7782, 0.7495, 0.5656, 0.7457, 0.5656, 0.7457, 0.5641, 0.7495, 0.5641, 0.7457, 0.5552, 0.7495, 0.5552, 0.7495, 0.5571, 0.7457, 0.5571, 0.7457, 0.7779, 0.7457, 0.5656, 0.7495, 0.5656, 0.7495, 0.7779, 0.9014, 0.9718, 0.9221, 0.9718, 0.9221, 0.9737, 0.9014, 0.9737, 0.8544, 0.5552, 0.8544, 0.3429, 0.8581, 0.3429, 0.8581, 0.5552, 0.1167, 0.9746, 0.1374, 0.9746, 0.1374, 0.9783, 0.1167, 0.9783, 0.2745, 0.9746, 0.2538, 0.9746, 0.2538, 0.8767, 0.2745, 0.8767, 0.1651, 0.9746, 0.1444, 0.9746, 0.1444, 0.8767, 0.1651, 0.8767, 0.1374, 0.9746, 0.1167, 0.9746, 0.1167, 0.8767, 0.1374, 0.8767, 0.9498, 0.9608, 0.9291, 0.9608, 0.9291, 0.8629, 0.9498, 0.8629, 0.2538, 0.9746, 0.2745, 0.9746, 0.2745, 0.9783, 0.2538, 0.9783, 0.9291, 0.9608, 0.9498, 0.9608, 0.9498, 0.9646, 0.9291, 0.9646, 0.1444, 0.9746, 0.1651, 0.9746, 0.1651, 0.9783, 0.1444, 0.9783, 0.3997, 0.7562, 0.3791, 0.7562, 0.3791, 0.7547, 0.3997, 0.7547, 0.005, 0.281, 0.005, 0.3017, 0.003494, 0.3017, 0.003494, 0.281, 0.2146, 0.8682, 0.2183, 0.8682, 0.2183, 0.8697, 0.2146, 0.8697, 0.6196, 0.5879, 0.5218, 0.5879, 0.5218, 0.5864, 0.6196, 0.5864, 0.8581, 0.3429, 0.8544, 0.3429, 0.8544, 0.3414, 0.8581, 0.3414, 0.9221, 0.7596, 0.9014, 0.7596, 0.9014, 0.7581, 0.9221, 0.7581, 0.324, 0.8682, 0.3278, 0.8682, 0.3278, 0.8697, 0.324, 0.8697, 0.4132, 0.8682, 0.511, 0.8682, 0.511, 0.8697, 0.4132, 0.8697, 0.511, 0.8682, 0.5148, 0.8682, 0.5148, 0.8697, 0.511, 0.8697, 0.005, 0.03284, 0.005, 0.05352, 0.003494, 0.05352, 0.003494, 0.03284, 0.6234, 0.5879, 0.6196, 0.5879, 0.6196, 0.5864, 0.6234, 0.5864, 0.7565, 0.7782, 0.8544, 0.7782, 0.8544, 0.7797, 0.7565, 0.7797, 0.005, 0.1983, 0.005, 0.219, 0.003494, 0.219, 0.003494, 0.1983, 0.7457, 0.5656, 0.6479, 0.5656, 0.6479, 0.5641, 0.7457, 0.5641, 0.7495, 0.3429, 0.7457, 0.3429, 0.7457, 0.3414, 0.7495, 0.3414, 0.8544, 0.3429, 0.7565, 0.3429, 0.7565, 0.3414, 0.8544, 0.3414, 0.7615, 0.2968, 0.7615, 0.3175, 0.7605, 0.3175, 0.7605, 0.2968, 0.4932, 0.9457, 0.4932, 0.9251, 0.4942, 0.9251, 0.4942, 0.9457, 0.7359, 0.8954, 0.7359, 0.8916, 0.7369, 0.8916, 0.7369, 0.8954, 0.9384, 0.3206, 0.9384, 0.2228, 0.9394, 0.2228, 0.9394, 0.3206, 0.7279, 0.9932, 0.7279, 0.8954, 0.7289, 0.8954, 0.7289, 0.9932, 0.3265, 0.9457, 0.3265, 0.9251, 0.3275, 0.9251, 0.3275, 0.9457, 0.7439, 0.8954, 0.7439, 0.8916, 0.7449, 0.8916, 0.7449, 0.8954, 0.9568, 0.9608, 0.9568, 0.8629, 0.9578, 0.8629, 0.9578, 0.9608, 0.6479, 0.5552, 0.7457, 0.5552, 0.7457, 0.5571, 0.6479, 0.5571, 0.2173, 0.219, 0.2173, 0.1983, 0.2192, 0.1983, 0.2192, 0.219, 0.5218, 0.8002, 0.6196, 0.8002, 0.6196, 0.802, 0.5218, 0.802, 0.2173, 0.05352, 0.2173, 0.03284, 0.2192, 0.03284, 0.2192, 0.05352, 0.3278, 0.6559, 0.324, 0.6559, 0.324, 0.654, 0.3278, 0.654, 0.5148, 0.6559, 0.511, 0.6559, 0.511, 0.654, 0.5148, 0.654, 0.9524, 0.5552, 0.9731, 0.5552, 0.9731, 0.5571, 0.9524, 0.5571, 0.511, 0.6559, 0.4132, 0.6559, 0.4132, 0.654, 0.511, 0.654, 0.9465, 0.2173, 0.9672, 0.2173, 0.9672, 0.2192, 0.9465, 0.2192, 0.8544, 0.5659, 0.7565, 0.5659, 0.7565, 0.5641, 0.8544, 0.5641, 0.2173, 0.3017, 0.2173, 0.281, 0.2192, 0.281, 0.2192, 0.3017, 0.8581, 0.5659, 0.8544, 0.5659, 0.8544, 0.5641, 0.8581, 0.5641, 0.6479, 0.7779, 0.7457, 0.7779, 0.7457, 0.7797, 0.6479, 0.7797, 0.3791, 0.9685, 0.3997, 0.9685, 0.3997, 0.9703, 0.3791, 0.9703, 0.2173, 0.1363, 0.2173, 0.1156, 0.2192, 0.1156, 0.2192, 0.1363, 0.7565, 0.5552, 0.8544, 0.5552, 0.8544, 0.5571, 0.7565, 0.5571, 0.9672, 0.3278, 0.9465, 0.3278, 0.9465, 0.2299, 0.9672, 0.2299, 0.1036, 0.975, 0.08289, 0.975, 0.08289, 0.8771, 0.1036, 0.8771, 0.2468, 0.9783, 0.2261, 0.9783, 0.2261, 0.8805, 0.2468, 0.8805, 0.9107, 0.2228, 0.9314, 0.2228, 0.9314, 0.3206, 0.9107, 0.3206, 0.2468, 0.8805, 0.2261, 0.8805, 0.2261, 0.8767, 0.2468, 0.8767, 0.9672, 0.2299, 0.9465, 0.2299, 0.9465, 0.2261, 0.9672, 0.2261, 0.9107, 0.3206, 0.9314, 0.3206, 0.9314, 0.3244, 0.9107, 0.3244, 0.1036, 0.8771, 0.08289, 0.8771, 0.08289, 0.8733, 0.1036, 0.8733, 0.7439, 0.9932, 0.7439, 0.8954, 0.7449, 0.8954, 0.7449, 0.9932, 0.5046, 0.9783, 0.5046, 0.9746, 0.5056, 0.9746, 0.5056, 0.9783, 0.8358, 0.946, 0.8358, 0.9254, 0.8368, 0.9254, 0.8368, 0.946, 0.8448, 0.9254, 0.8448, 0.946, 0.8438, 0.946, 0.8438, 0.9254, 0.5046, 0.9746, 0.5046, 0.8767, 0.5056, 0.8767, 0.5056, 0.9746, 0.9568, 0.9646, 0.9568, 0.9608, 0.9578, 0.9608, 0.9578, 0.9646, 0.4852, 0.9457, 0.4852, 0.9251, 0.4862, 0.9251, 0.4862, 0.9457, 0.7923, 0.9255, 0.7923, 0.9462, 0.7913, 0.9462, 0.7913, 0.9255, 0.7519, 0.9932, 0.7519, 0.8954, 0.7529, 0.8954, 0.7529, 0.9932, 0.7279, 0.8954, 0.7279, 0.8916, 0.7289, 0.8916, 0.7289, 0.8954, 0.7766, 0.9258, 0.7766, 0.9465, 0.7756, 0.9465, 0.7756, 0.9258, 0.5125, 0.9746, 0.5125, 0.8767, 0.5135, 0.8767, 0.5135, 0.9746, 0.7519, 0.8954, 0.7519, 0.8916, 0.7529, 0.8916, 0.7529, 0.8954, 0.9384, 0.3244, 0.9384, 0.3206, 0.9394, 0.3206, 0.9394, 0.3244, 0.7359, 0.9932, 0.7359, 0.8954, 0.7369, 0.8954, 0.7369, 0.9932, 0.5125, 0.9783, 0.5125, 0.9746, 0.5135, 0.9746, 0.5135, 0.9783, 0.8617, 0.01229, 0.7814, 0.01229, 0.7726, 0.003494, 0.8705, 0.003494, 0.8617, 0.207, 0.8617, 0.01229, 0.8705, 0.003494, 0.8705, 0.2158, 0.7814, 0.01229, 0.7814, 0.207, 0.7726, 0.2158, 0.7726, 0.003494, 0.7814, 0.207, 0.8617, 0.207, 0.8705, 0.2158, 0.7726, 0.2158, 0.9454, 0.3414, 0.9454, 0.5361, 0.8651, 0.5361, 0.8651, 0.3414, 0.9844, 0.3414, 0.9844, 0.5361, 0.9801, 0.5361, 0.9801, 0.3414, 0.9956, 0.3414, 0.9956, 0.5361, 0.9913, 0.5361, 0.9913, 0.3414, 0.4175, 0.8767, 0.4175, 0.957, 0.4132, 0.957, 0.4132, 0.8767])
me_cube.materials.append(mat_material)
me_cube.use_mirror_vertex_groups = False
me_cube.update()
me_cube_001 = bpy.data.meshes.new('Cube.001')
me_cube_001.from_pydata([(1.168, -1.016, 9.072), (1.168, -1.016, 2.309), (-1.0, -1.016, 9.072), (0.8769, -1.178, 8.78), (0.8769, -1.178, 2.601), (-0.7089, -1.178, 8.78), (-1.002, -1.178, 9.072), (-0.7089, -1.178, 2.601), (-1.0, -1.016, 2.309), (-1.002, -1.178, 2.309), (-1.002, -1.016, 2.309), (-1.002, -1.016, 9.072), (-1.002, -1.178, 5.691), (-1.002, -1.097, 2.309), (-1.002, -1.016, 5.691), (-1.002, -1.097, 9.072), (-1.002, -1.097, 5.691), (-1.002, -1.178, 4.0), (-1.002, -1.137, 2.309), (-1.002, -1.016, 7.381), (-1.002, -1.137, 9.072), (-1.002, -1.178, 7.381), (-1.002, -1.056, 2.309), (-1.002, -1.016, 4.0), (-1.002, -1.056, 9.072), (-1.002, -1.137, 5.691), (-1.002, -1.056, 5.691), (-1.002, -1.097, 4.0), (-1.002, -1.097, 7.381), (-1.002, -1.056, 7.381), (-1.002, -1.056, 4.0), (-1.002, -1.137, 4.0), (-1.002, -1.137, 7.381), (-1.002, -1.016, 8.227), (-1.002, -1.016, 4.845), (-1.002, -1.016, 6.536), (-1.002, -1.036, 2.309), (-1.002, -1.016, 3.155), (-1.002, -1.036, 9.072), (-1.002, -1.036, 5.691), (-1.002, -1.036, 7.381), (-1.002, -1.056, 6.536), (-1.002, -1.056, 8.227), (-1.002, -1.036, 4.0), (-1.002, -1.056, 3.155), (-1.002, -1.056, 4.845), (-1.002, -1.036, 4.845), (-1.002, -1.036, 3.155), (-1.002, -1.036, 8.227), (-1.002, -1.036, 6.536), (-1.002, -1.016, 8.649), (-1.002, -1.016, 5.268), (-1.002, -1.016, 6.959), (-1.002, -1.016, 3.577), (-1.002, -1.016, 7.804), (-1.002, -1.016, 4.423), (-1.002, -1.016, 6.113), (-1.002, -1.026, 2.309), (-1.002, -1.016, 2.732), (-1.002, -1.026, 9.072), (-1.002, -1.026, 5.691), (-1.002, -1.026, 7.381), (-1.002, -1.026, 4.0), (-1.002, -1.026, 4.845), (-1.002, -1.036, 4.423), (-1.002, -1.036, 5.268), (-1.002, -1.026, 3.155), (-1.002, -1.036, 2.732), (-1.002, -1.036, 3.577), (-1.002, -1.026, 8.227), (-1.002, -1.036, 7.804), (-1.002, -1.036, 8.649), (-1.002, -1.026, 6.536), (-1.002, -1.036, 6.113), (-1.002, -1.036, 6.959), (-1.002, -1.026, 6.959), (-1.002, -1.026, 6.113), (-1.002, -1.026, 8.649), (-1.002, -1.026, 7.804), (-1.002, -1.026, 3.577), (-1.002, -1.026, 2.732), (-1.002, -1.026, 5.268), (-1.002, -1.026, 4.423), (-1.03, -1.016, 7.804), (-1.03, -1.016, 8.227), (-1.03, -1.016, 4.423), (-1.03, -1.016, 4.845), (-1.03, -1.016, 6.113), (-1.03, -1.016, 6.536), (-1.03, -1.016, 2.732), (-1.03, -1.016, 3.155), (-1.03, -1.016, 8.649), (-1.03, -1.016, 5.268), (-1.03, -1.016, 6.959), (-1.03, -1.016, 3.577), (-1.03, -1.026, 4.845), (-1.03, -1.026, 3.155), (-1.03, -1.026, 8.227), (-1.03, -1.026, 6.536), (-1.03, -1.026, 6.959), (-1.03, -1.026, 6.113), (-1.03, -1.026, 8.649), (-1.03, -1.026, 7.804), (-1.03, -1.026, 3.577), (-1.03, -1.026, 2.732), (-1.03, -1.026, 5.268), (-1.03, -1.026, 4.423), (-1.015, -0.7494, 8.19), (-1.015, -0.7494, 8.227), (-1.014, -0.7494, 4.799), (-1.014, -0.7494, 4.845), (-1.015, -0.7494, 6.495), (-1.015, -0.7494, 6.536), (-1.014, -0.7494, 3.107), (-1.014, -0.7494, 3.155), (-1.015, -0.7494, 8.263), (-1.014, -0.7494, 4.892), (-1.015, -0.7494, 6.577), (-1.014, -0.7494, 3.202), (-1.017, -0.7494, 6.577), (-1.017, -0.7494, 8.19), (-1.017, -0.7494, 8.227), (-1.017, -0.7494, 4.799), (-1.017, -0.7494, 4.845), (-1.017, -0.7494, 6.495), (-1.017, -0.7494, 6.536), (-1.017, -0.7494, 3.107), (-1.017, -0.7494, 3.155), (-1.017, -0.7494, 8.263), (-1.017, -0.7494, 4.892), (-1.017, -0.7494, 3.202), (1.47, -1.289, 4.292), (1.47, -1.272, 4.31), (1.488, -1.12, 4.14), (1.47, -1.102, 4.14), (1.47, -1.12, 4.123), (1.47, -1.102, 4.292), (1.488, -1.12, 4.292), (1.47, -1.12, 4.31), (1.47, -1.12, 6.975), (1.488, -1.12, 6.957), (1.47, -1.102, 6.957), (1.47, -1.12, 6.788), (1.47, -1.102, 6.806), (1.488, -1.12, 6.806), (1.47, -1.272, 6.975), (1.47, -1.289, 6.957), (1.488, -1.272, 6.957), (1.47, -1.272, 6.788), (1.488, -1.272, 6.806), (1.47, -1.289, 6.806), (0.8953, -1.12, 6.975), (0.8953, -1.102, 6.957), (0.8776, -1.12, 6.957), (0.8953, -1.12, 6.788), (0.8776, -1.12, 6.806), (0.8953, -1.102, 6.806), (0.8953, -1.289, 6.957), (0.8953, -1.272, 6.975), (0.8776, -1.272, 6.957), (0.8953, -1.272, 6.788), (0.8953, -1.289, 6.806), (0.8776, -1.272, 6.806), (1.488, -1.272, 4.292), (1.47, -1.272, 4.123), (1.488, -1.272, 4.14), (1.47, -1.289, 4.14), (0.8953, -1.12, 4.31), (0.8953, -1.102, 4.292), (0.8776, -1.12, 4.292), (0.8953, -1.12, 4.123), (0.8776, -1.12, 4.14), (0.8953, -1.102, 4.14), (0.8953, -1.289, 4.292), (0.8953, -1.272, 4.31), (0.8776, -1.272, 4.292), (0.8953, -1.272, 4.123), (0.8953, -1.289, 4.14), (0.8776, -1.272, 4.14), (1.168, -1.178, 9.072), (1.168, -1.178, 2.309), (-1.0, -1.178, 9.072), (-1.0, -1.178, 2.309)], [], [(0, 1, 180, 179), (8, 1, 0, 2), (2, 0, 179, 181), (7, 5, 3, 4), (11, 2, 181, 6, 20, 15, 24, 38, 59), (9, 17, 12, 21, 6, 181, 182), (1, 8, 182, 180), (8, 10, 57, 36, 22, 13, 18, 9, 182), (32, 20, 6, 21), (10, 8, 2, 11, 50, 33, 54, 19, 52, 35, 56, 14, 51, 34, 55, 23, 53, 37, 58), (31, 25, 12, 17), (30, 45, 26, 16, 27), (29, 42, 24, 15, 28), (26, 41, 29, 28, 16), (49, 74, 40, 29, 41), (48, 71, 38, 24, 42), (22, 44, 30, 27, 13), (47, 68, 43, 30, 44), (46, 65, 39, 26, 45), (18, 31, 17, 9), (13, 27, 31, 18), (27, 16, 25, 31), (25, 32, 21, 12), (16, 28, 32, 25), (28, 15, 20, 32), (43, 64, 46, 45, 30), (82, 63, 46, 64), (81, 60, 39, 65), (36, 67, 47, 44, 22), (80, 66, 47, 67), (79, 62, 43, 68), (40, 70, 48, 42, 29), (78, 69, 48, 70), (77, 59, 38, 71), (39, 73, 49, 41, 26), (76, 72, 49, 73), (75, 61, 40, 74), (72, 75, 74, 49), (77, 69, 97, 101), (52, 19, 61, 75), (60, 76, 73, 39), (14, 56, 76, 60), (53, 79, 103, 94), (69, 77, 71, 48), (75, 72, 98, 99), (50, 11, 59, 77), (61, 78, 70, 40), (19, 54, 78, 61), (86, 85, 122, 123), (66, 79, 68, 47), (50, 77, 101, 91), (53, 23, 62, 79), (57, 80, 67, 36), (10, 58, 80, 57), (63, 82, 106, 95), (63, 81, 65, 46), (52, 75, 99, 93), (51, 14, 60, 81), (62, 82, 64, 43), (23, 55, 82, 62), (66, 80, 104, 96), (88, 93, 99, 98), (87, 88, 98, 100), (84, 91, 101, 97), (83, 84, 97, 102), (90, 94, 103, 96), (89, 90, 96, 104), (86, 92, 105, 95), (85, 86, 95, 106), (51, 81, 105, 92), (79, 66, 96, 103), (81, 63, 95, 105), (52, 93, 119, 117), (76, 56, 87, 100), (84, 83, 120, 121), (78, 54, 83, 102), (94, 90, 127, 130), (80, 58, 89, 104), (58, 37, 114, 113), (53, 94, 130, 118), (82, 55, 85, 106), (72, 76, 100, 98), (93, 88, 125, 119), (69, 78, 102, 97), (83, 54, 107, 120), (113, 114, 127, 126), (108, 115, 128, 121), (107, 108, 121, 120), (110, 116, 129, 123), (109, 110, 123, 122), (112, 117, 119, 125), (111, 112, 125, 124), (114, 118, 130, 127), (50, 91, 128, 115), (85, 55, 109, 122), (51, 92, 129, 116), (88, 87, 124, 125), (33, 50, 115, 108), (54, 33, 108, 107), (90, 89, 126, 127), (34, 51, 116, 110), (89, 58, 113, 126), (55, 34, 110, 109), (87, 56, 111, 124), (91, 84, 121, 128), (35, 52, 117, 112), (56, 35, 112, 111), (92, 86, 123, 129), (37, 53, 118, 114), (167, 168, 169), (132, 131, 163), (135, 134, 133), (138, 137, 136), (170, 171, 172), (164, 165, 166), (139, 140, 141), (142, 143, 144), (145, 146, 147), (148, 149, 150), (151, 152, 153), (154, 155, 156), (157, 158, 159), (160, 161, 162), (145, 158, 157, 146), (160, 148, 150, 161), (146, 150, 149, 147), (139, 145, 147, 140), (148, 142, 144, 149), (140, 144, 143, 141), (151, 139, 141, 152), (142, 154, 156, 143), (152, 156, 155, 153), (158, 151, 153, 159), (161, 157, 159, 162), (154, 160, 162, 155), (144, 140, 147, 149), (156, 152, 141, 143), (139, 151, 158, 145), (154, 142, 148, 160), (150, 146, 157, 161), (162, 159, 153, 155), (173, 174, 175), (176, 177, 178), (132, 174, 173, 131), (176, 164, 166, 177), (131, 166, 165, 163), (138, 132, 163, 137), (164, 135, 133, 165), (137, 133, 134, 136), (167, 138, 136, 168), (135, 170, 172, 134), (168, 172, 171, 169), (174, 167, 169, 175), (177, 173, 175, 178), (170, 176, 178, 171), (133, 137, 163, 165), (172, 168, 136, 134), (138, 167, 174, 132), (170, 135, 164, 176), (166, 131, 173, 177), (178, 175, 169, 171), (4, 3, 179, 180), (3, 5, 181, 179), (5, 7, 182, 181), (7, 4, 180, 182)])
_uv = me_cube_001.uv_layers.new(name='UVMap')
_uv.uv.foreach_set('vector', [0.9896, 0.5641, 0.9896, 0.895, 0.9817, 0.895, 0.9817, 0.5641, 0.5263, 0.3344, 0.4201, 0.3344, 0.4201, 0.003494, 0.5263, 0.003494, 0.18, 0.8768, 0.18, 0.9829, 0.1721, 0.9829, 0.1721, 0.8768, 0.5477, 0.3202, 0.5477, 0.01776, 0.6253, 0.01776, 0.6253, 0.3202, 0.18, 0.8767, 0.18, 0.8768, 0.1721, 0.8768, 0.1721, 0.8767, 0.174, 0.8767, 0.176, 0.8767, 0.178, 0.8767, 0.179, 0.8767, 0.1795, 0.8767, 0.5333, 0.3344, 0.5333, 0.2517, 0.5333, 0.169, 0.5333, 0.08623, 0.5333, 0.003494, 0.5334, 0.003494, 0.5334, 0.3344, 0.2894, 0.8767, 0.2894, 0.9828, 0.2815, 0.9828, 0.2815, 0.8767, 0.2894, 0.9828, 0.2894, 0.9829, 0.2889, 0.9829, 0.2884, 0.9829, 0.2875, 0.9829, 0.2855, 0.9829, 0.2835, 0.9829, 0.2815, 0.9829, 0.2815, 0.9828, 0.9727, 0.6468, 0.9727, 0.5641, 0.9747, 0.5641, 0.9747, 0.6468, 0.5264, 0.3344, 0.5263, 0.3344, 0.5263, 0.003494, 0.5264, 0.003494, 0.5264, 0.02418, 0.5264, 0.04486, 0.5264, 0.06554, 0.5264, 0.08623, 0.5264, 0.1069, 0.5264, 0.1276, 0.5264, 0.1483, 0.5264, 0.169, 0.5264, 0.1896, 0.5264, 0.2103, 0.5264, 0.231, 0.5264, 0.2517, 0.5264, 0.2724, 0.5264, 0.2931, 0.5264, 0.3137, 0.9727, 0.8123, 0.9727, 0.7295, 0.9747, 0.7295, 0.9747, 0.8123, 0.9687, 0.8123, 0.9687, 0.7709, 0.9687, 0.7295, 0.9707, 0.7295, 0.9707, 0.8123, 0.9687, 0.6468, 0.9687, 0.6054, 0.9687, 0.5641, 0.9707, 0.5641, 0.9707, 0.6468, 0.9687, 0.7295, 0.9687, 0.6882, 0.9687, 0.6468, 0.9707, 0.6468, 0.9707, 0.7295, 0.9677, 0.6882, 0.9677, 0.6675, 0.9677, 0.6468, 0.9687, 0.6468, 0.9687, 0.6882, 0.9677, 0.6054, 0.9677, 0.5848, 0.9677, 0.5641, 0.9687, 0.5641, 0.9687, 0.6054, 0.9687, 0.895, 0.9687, 0.8536, 0.9687, 0.8123, 0.9707, 0.8123, 0.9707, 0.895, 0.9677, 0.8536, 0.9677, 0.833, 0.9677, 0.8123, 0.9687, 0.8123, 0.9687, 0.8536, 0.9677, 0.7709, 0.9677, 0.7502, 0.9677, 0.7295, 0.9687, 0.7295, 0.9687, 0.7709, 0.9727, 0.895, 0.9727, 0.8123, 0.9747, 0.8123, 0.9747, 0.895, 0.9707, 0.895, 0.9707, 0.8123, 0.9727, 0.8123, 0.9727, 0.895, 0.9707, 0.8123, 0.9707, 0.7295, 0.9727, 0.7295, 0.9727, 0.8123, 0.9727, 0.7295, 0.9727, 0.6468, 0.9747, 0.6468, 0.9747, 0.7295, 0.9707, 0.7295, 0.9707, 0.6468, 0.9727, 0.6468, 0.9727, 0.7295, 0.9707, 0.6468, 0.9707, 0.5641, 0.9727, 0.5641, 0.9727, 0.6468, 0.9677, 0.8123, 0.9677, 0.7916, 0.9677, 0.7709, 0.9687, 0.7709, 0.9687, 0.8123, 0.9672, 0.7916, 0.9672, 0.7709, 0.9677, 0.7709, 0.9677, 0.7916, 0.9672, 0.7502, 0.9672, 0.7295, 0.9677, 0.7295, 0.9677, 0.7502, 0.9677, 0.895, 0.9677, 0.8743, 0.9677, 0.8536, 0.9687, 0.8536, 0.9687, 0.895, 0.9672, 0.8743, 0.9672, 0.8536, 0.9677, 0.8536, 0.9677, 0.8743, 0.9672, 0.833, 0.9672, 0.8123, 0.9677, 0.8123, 0.9677, 0.833, 0.9677, 0.6468, 0.9677, 0.6261, 0.9677, 0.6054, 0.9687, 0.6054, 0.9687, 0.6468, 0.9672, 0.6261, 0.9672, 0.6054, 0.9677, 0.6054, 0.9677, 0.6261, 0.9672, 0.5848, 0.9672, 0.5641, 0.9677, 0.5641, 0.9677, 0.5848, 0.9677, 0.7295, 0.9677, 0.7089, 0.9677, 0.6882, 0.9687, 0.6882, 0.9687, 0.7295, 0.9672, 0.7089, 0.9672, 0.6882, 0.9677, 0.6882, 0.9677, 0.7089, 0.9672, 0.6675, 0.9672, 0.6468, 0.9677, 0.6468, 0.9677, 0.6675, 0.9672, 0.6882, 0.9672, 0.6675, 0.9677, 0.6675, 0.9677, 0.6882, 0.5383, 0.9139, 0.5383, 0.9346, 0.537, 0.9346, 0.537, 0.9139, 0.9668, 0.6675, 0.9668, 0.6468, 0.9672, 0.6468, 0.9672, 0.6675, 0.9672, 0.7295, 0.9672, 0.7089, 0.9677, 0.7089, 0.9677, 0.7295, 0.9668, 0.7295, 0.9668, 0.7089, 0.9672, 0.7089, 0.9672, 0.7295, 0.2189, 0.3428, 0.2184, 0.3428, 0.2184, 0.3414, 0.2189, 0.3414, 0.9672, 0.6054, 0.9672, 0.5848, 0.9677, 0.5848, 0.9677, 0.6054, 0.5466, 0.9139, 0.5466, 0.9346, 0.5453, 0.9346, 0.5453, 0.9139, 0.9668, 0.5848, 0.9668, 0.5641, 0.9672, 0.5641, 0.9672, 0.5848, 0.9672, 0.6468, 0.9672, 0.6261, 0.9677, 0.6261, 0.9677, 0.6468, 0.9668, 0.6468, 0.9668, 0.6261, 0.9672, 0.6261, 0.9672, 0.6468, 0.7006, 0.2691, 0.7006, 0.2898, 0.6876, 0.2714, 0.6876, 0.2691, 0.9672, 0.8536, 0.9672, 0.833, 0.9677, 0.833, 0.9677, 0.8536, 0.2189, 0.3511, 0.2184, 0.3511, 0.2184, 0.3497, 0.2189, 0.3497, 0.9668, 0.833, 0.9668, 0.8123, 0.9672, 0.8123, 0.9672, 0.833, 0.9672, 0.895, 0.9672, 0.8743, 0.9677, 0.8743, 0.9677, 0.895, 0.9668, 0.895, 0.9668, 0.8743, 0.9672, 0.8743, 0.9672, 0.895, 0.555, 0.9346, 0.555, 0.9553, 0.5536, 0.9553, 0.5536, 0.9346, 0.9672, 0.7709, 0.9672, 0.7502, 0.9677, 0.7502, 0.9677, 0.7709, 0.2189, 0.3594, 0.2184, 0.3594, 0.2184, 0.3581, 0.2189, 0.3581, 0.9668, 0.7502, 0.9668, 0.7295, 0.9672, 0.7295, 0.9672, 0.7502, 0.9672, 0.8123, 0.9672, 0.7916, 0.9677, 0.7916, 0.9677, 0.8123, 0.9668, 0.8123, 0.9668, 0.7916, 0.9672, 0.7916, 0.9672, 0.8123, 0.1065, 0.8261, 0.1065, 0.8468, 0.1051, 0.8468, 0.1051, 0.8261, 0.6801, 0.2691, 0.6801, 0.2485, 0.6806, 0.2485, 0.6806, 0.2691, 0.6801, 0.2898, 0.6801, 0.2691, 0.6806, 0.2691, 0.6806, 0.2898, 0.6596, 0.2691, 0.6596, 0.2485, 0.6601, 0.2485, 0.6601, 0.2691, 0.6596, 0.2898, 0.6596, 0.2691, 0.6601, 0.2691, 0.6601, 0.2898, 0.7211, 0.2691, 0.7211, 0.2485, 0.7216, 0.2485, 0.7216, 0.2691, 0.7211, 0.2898, 0.7211, 0.2691, 0.7216, 0.2691, 0.7216, 0.2898, 0.7006, 0.2691, 0.7006, 0.2485, 0.7011, 0.2485, 0.7011, 0.2691, 0.7006, 0.2898, 0.7006, 0.2691, 0.7011, 0.2691, 0.7011, 0.2898, 0.2189, 0.3677, 0.2184, 0.3677, 0.2184, 0.3664, 0.2189, 0.3664, 0.1065, 0.8054, 0.1065, 0.8261, 0.1051, 0.8261, 0.1051, 0.8054, 0.555, 0.9139, 0.555, 0.9346, 0.5536, 0.9346, 0.5536, 0.9139, 0.5619, 0.9139, 0.5633, 0.9139, 0.5627, 0.9326, 0.5626, 0.9326, 0.2184, 0.3747, 0.2189, 0.3747, 0.2189, 0.3761, 0.2184, 0.3761, 0.6596, 0.2691, 0.6596, 0.2898, 0.6466, 0.2709, 0.6466, 0.2691, 0.2184, 0.383, 0.2189, 0.383, 0.2189, 0.3844, 0.2184, 0.3844, 0.7211, 0.2485, 0.7211, 0.2691, 0.7081, 0.2691, 0.7081, 0.2668, 0.2184, 0.3914, 0.2189, 0.3914, 0.2189, 0.3927, 0.2184, 0.3927, 0.4845, 0.9181, 0.4845, 0.8974, 0.4976, 0.8974, 0.4976, 0.8997, 0.855, 0.9128, 0.8563, 0.9128, 0.8557, 0.9312, 0.8556, 0.9312, 0.2184, 0.3997, 0.2189, 0.3997, 0.2189, 0.401, 0.2184, 0.401, 0.5466, 0.9346, 0.5466, 0.9553, 0.5453, 0.9553, 0.5453, 0.9346, 0.6801, 0.2485, 0.6801, 0.2691, 0.6671, 0.2691, 0.6671, 0.2671, 0.5383, 0.9346, 0.5383, 0.9553, 0.537, 0.9553, 0.537, 0.9346, 0.5716, 0.9553, 0.5703, 0.9553, 0.5709, 0.9363, 0.571, 0.9363, 0.8556, 0.9358, 0.8556, 0.9335, 0.8557, 0.9335, 0.8557, 0.9358, 0.5709, 0.9346, 0.5709, 0.9328, 0.571, 0.9328, 0.571, 0.9346, 0.5709, 0.9363, 0.5709, 0.9346, 0.571, 0.9346, 0.571, 0.9363, 0.5792, 0.9346, 0.5792, 0.9323, 0.5793, 0.9323, 0.5793, 0.9346, 0.5792, 0.9369, 0.5792, 0.9346, 0.5793, 0.9346, 0.5793, 0.9369, 0.5626, 0.9346, 0.5626, 0.9326, 0.5627, 0.9326, 0.5627, 0.9346, 0.5626, 0.9366, 0.5626, 0.9346, 0.5627, 0.9346, 0.5627, 0.9366, 0.8556, 0.9335, 0.8556, 0.9312, 0.8557, 0.9312, 0.8557, 0.9335, 0.5703, 0.9139, 0.5716, 0.9139, 0.571, 0.9328, 0.5709, 0.9328, 0.5799, 0.9553, 0.5786, 0.9553, 0.5792, 0.9369, 0.5793, 0.9369, 0.5786, 0.9139, 0.5799, 0.9139, 0.5793, 0.9323, 0.5792, 0.9323, 0.6801, 0.2691, 0.6801, 0.2898, 0.6671, 0.2712, 0.6671, 0.2691, 0.4244, 0.8974, 0.4244, 0.8767, 0.4375, 0.8956, 0.4375, 0.8974, 0.4244, 0.9181, 0.4244, 0.8974, 0.4375, 0.8974, 0.4375, 0.8992, 0.7211, 0.2691, 0.7211, 0.2898, 0.7081, 0.2714, 0.7081, 0.2691, 0.4645, 0.8974, 0.4645, 0.8767, 0.4775, 0.8951, 0.4775, 0.8974, 0.8563, 0.9542, 0.855, 0.9542, 0.8556, 0.9358, 0.8557, 0.9358, 0.4645, 0.9181, 0.4645, 0.8974, 0.4775, 0.8974, 0.4775, 0.8997, 0.5633, 0.9553, 0.5619, 0.9553, 0.5626, 0.9366, 0.5627, 0.9366, 0.6596, 0.2485, 0.6596, 0.2691, 0.6466, 0.2691, 0.6466, 0.2674, 0.4445, 0.8974, 0.4445, 0.8767, 0.4575, 0.8954, 0.4575, 0.8974, 0.4445, 0.9181, 0.4445, 0.8974, 0.4575, 0.8974, 0.4575, 0.8994, 0.7006, 0.2485, 0.7006, 0.2691, 0.6876, 0.2691, 0.6876, 0.2669, 0.4845, 0.8974, 0.4845, 0.8767, 0.4976, 0.8951, 0.4976, 0.8974, 0.6466, 0.3258, 0.6474, 0.3258, 0.6474, 0.3267, 0.9032, 0.5431, 0.904, 0.544, 0.9032, 0.544, 0.7208, 0.3258, 0.7216, 0.3258, 0.7208, 0.3267, 0.6466, 0.2977, 0.6474, 0.2968, 0.6474, 0.2977, 0.6557, 0.3258, 0.6549, 0.3267, 0.6549, 0.3258, 0.9032, 0.5523, 0.9032, 0.5514, 0.904, 0.5514, 0.6627, 0.2977, 0.6636, 0.2968, 0.6636, 0.2977, 0.7055, 0.3258, 0.7063, 0.3258, 0.7055, 0.3267, 0.9185, 0.5431, 0.9193, 0.544, 0.9185, 0.544, 0.9185, 0.5523, 0.9185, 0.5514, 0.9193, 0.5514, 0.6627, 0.3258, 0.6636, 0.3258, 0.6636, 0.3267, 0.6719, 0.3258, 0.671, 0.3267, 0.671, 0.3258, 0.8651, 0.544, 0.866, 0.5431, 0.866, 0.544, 0.866, 0.5523, 0.8651, 0.5514, 0.866, 0.5514, 0.6789, 0.3249, 0.6789, 0.2968, 0.6797, 0.2968, 0.6797, 0.3249, 0.688, 0.2968, 0.688, 0.3249, 0.6872, 0.3249, 0.6872, 0.2968, 0.9193, 0.544, 0.9193, 0.5514, 0.9185, 0.5514, 0.9185, 0.544, 0.8144, 0.8925, 0.807, 0.8925, 0.807, 0.8916, 0.8144, 0.8916, 0.698, 0.3258, 0.7055, 0.3258, 0.7055, 0.3267, 0.698, 0.3267, 0.6636, 0.2968, 0.671, 0.2968, 0.671, 0.2977, 0.6636, 0.2977, 0.6627, 0.3258, 0.6627, 0.2977, 0.6636, 0.2977, 0.6636, 0.3258, 0.6719, 0.2977, 0.6719, 0.3258, 0.671, 0.3258, 0.671, 0.2977, 0.6636, 0.3258, 0.671, 0.3258, 0.671, 0.3267, 0.6636, 0.3267, 0.807, 0.9206, 0.8144, 0.9206, 0.8144, 0.9214, 0.807, 0.9214, 0.8651, 0.5514, 0.8651, 0.544, 0.866, 0.544, 0.866, 0.5514, 0.7055, 0.2977, 0.698, 0.2977, 0.698, 0.2968, 0.7055, 0.2968, 0.911, 0.5514, 0.911, 0.544, 0.9185, 0.544, 0.9185, 0.5514, 0.671, 0.3258, 0.6636, 0.3258, 0.6636, 0.2977, 0.671, 0.2977, 0.8144, 0.8925, 0.8144, 0.9206, 0.807, 0.9206, 0.807, 0.8925, 0.7055, 0.2977, 0.7055, 0.3258, 0.698, 0.3258, 0.698, 0.2977, 0.6872, 0.3249, 0.6797, 0.3249, 0.6797, 0.2968, 0.6872, 0.2968, 0.866, 0.5514, 0.866, 0.544, 0.8734, 0.544, 0.8734, 0.5514, 0.8804, 0.544, 0.8813, 0.5431, 0.8813, 0.544, 0.8813, 0.5523, 0.8804, 0.5514, 0.8813, 0.5514, 0.7286, 0.3249, 0.7286, 0.2968, 0.7295, 0.2968, 0.7295, 0.3249, 0.7378, 0.2968, 0.7378, 0.3249, 0.7369, 0.3249, 0.7369, 0.2968, 0.904, 0.544, 0.904, 0.5514, 0.9032, 0.5514, 0.9032, 0.544, 0.8288, 0.8925, 0.8214, 0.8925, 0.8214, 0.8916, 0.8288, 0.8916, 0.7133, 0.3258, 0.7208, 0.3258, 0.7208, 0.3267, 0.7133, 0.3267, 0.6474, 0.2968, 0.6549, 0.2968, 0.6549, 0.2977, 0.6474, 0.2977, 0.6466, 0.3258, 0.6466, 0.2977, 0.6474, 0.2977, 0.6474, 0.3258, 0.6557, 0.2977, 0.6557, 0.3258, 0.6549, 0.3258, 0.6549, 0.2977, 0.6474, 0.3258, 0.6549, 0.3258, 0.6549, 0.3267, 0.6474, 0.3267, 0.8214, 0.9206, 0.8288, 0.9206, 0.8288, 0.9214, 0.8214, 0.9214, 0.8804, 0.5514, 0.8804, 0.544, 0.8813, 0.544, 0.8813, 0.5514, 0.7208, 0.2977, 0.7133, 0.2977, 0.7133, 0.2968, 0.7208, 0.2968, 0.8957, 0.5514, 0.8957, 0.544, 0.9032, 0.544, 0.9032, 0.5514, 0.6549, 0.3258, 0.6474, 0.3258, 0.6474, 0.2977, 0.6549, 0.2977, 0.8288, 0.8925, 0.8288, 0.9206, 0.8214, 0.9206, 0.8214, 0.8925, 0.7208, 0.2977, 0.7208, 0.3258, 0.7133, 0.3258, 0.7133, 0.2977, 0.7369, 0.3249, 0.7295, 0.3249, 0.7295, 0.2968, 0.7369, 0.2968, 0.8813, 0.5514, 0.8813, 0.544, 0.8888, 0.544, 0.8888, 0.5514, 0.6253, 0.3202, 0.6253, 0.01776, 0.6396, 0.003494, 0.6396, 0.3344, 0.6253, 0.01776, 0.5477, 0.01776, 0.5334, 0.003494, 0.6396, 0.003494, 0.5477, 0.01776, 0.5477, 0.3202, 0.5334, 0.3344, 0.5334, 0.003494, 0.5477, 0.3202, 0.6253, 0.3202, 0.6396, 0.3344, 0.5334, 0.3344])
me_cube_001.materials.append(mat_material)
me_cube_001.use_mirror_vertex_groups = False
me_cube_001.update()
me_cube_004 = bpy.data.meshes.new('Cube.004')
me_cube_004.from_pydata([(1.168, -1.016, 9.072), (1.168, -1.016, 2.309), (-1.0, -1.016, 9.072), (0.8757, -1.178, 8.779), (0.8757, -1.178, 2.602), (-0.7077, -1.178, 8.779), (-1.002, -1.178, 9.072), (-0.7077, -1.178, 2.602), (-1.0, -1.016, 2.309), (-1.002, -1.178, 2.309), (-1.002, -1.016, 2.309), (-1.002, -1.016, 9.072), (-1.002, -1.178, 5.691), (-1.002, -1.097, 2.309), (-1.002, -1.016, 5.691), (-1.002, -1.097, 9.072), (-1.002, -1.097, 5.691), (-1.002, -1.178, 4.0), (-1.002, -1.137, 2.309), (-1.002, -1.016, 7.381), (-1.002, -1.137, 9.072), (-1.002, -1.178, 7.381), (-1.002, -1.056, 2.309), (-1.002, -1.016, 4.0), (-1.002, -1.056, 9.072), (-1.002, -1.137, 5.691), (-1.002, -1.056, 5.691), (-1.002, -1.097, 4.0), (-1.002, -1.097, 7.381), (-1.002, -1.056, 7.381), (-1.002, -1.056, 4.0), (-1.002, -1.137, 4.0), (-1.002, -1.137, 7.381), (-1.002, -1.016, 8.227), (-1.002, -1.016, 4.845), (-1.002, -1.016, 6.536), (-1.002, -1.036, 2.309), (-1.002, -1.016, 3.155), (-1.002, -1.036, 9.072), (-1.002, -1.036, 5.691), (-1.002, -1.036, 7.381), (-1.002, -1.056, 6.536), (-1.002, -1.056, 8.227), (-1.002, -1.036, 4.0), (-1.002, -1.056, 3.155), (-1.002, -1.056, 4.845), (-1.002, -1.036, 4.845), (-1.002, -1.036, 3.155), (-1.002, -1.036, 8.227), (-1.002, -1.036, 6.536), (-1.002, -1.016, 8.649), (-1.002, -1.016, 5.268), (-1.002, -1.016, 6.959), (-1.002, -1.016, 3.577), (-1.002, -1.016, 7.804), (-1.002, -1.016, 4.423), (-1.002, -1.016, 6.113), (-1.002, -1.026, 2.309), (-1.002, -1.016, 2.732), (-1.002, -1.026, 9.072), (-1.002, -1.026, 5.691), (-1.002, -1.026, 7.381), (-1.002, -1.026, 4.0), (-1.002, -1.026, 4.845), (-1.002, -1.036, 4.423), (-1.002, -1.036, 5.268), (-1.002, -1.026, 3.155), (-1.002, -1.036, 2.732), (-1.002, -1.036, 3.577), (-1.002, -1.026, 8.227), (-1.002, -1.036, 7.804), (-1.002, -1.036, 8.649), (-1.002, -1.026, 6.536), (-1.002, -1.036, 6.113), (-1.002, -1.036, 6.959), (-1.002, -1.026, 6.959), (-1.002, -1.026, 6.113), (-1.002, -1.026, 8.649), (-1.002, -1.026, 7.804), (-1.002, -1.026, 3.577), (-1.002, -1.026, 2.732), (-1.002, -1.026, 5.268), (-1.002, -1.026, 4.423), (-1.03, -1.016, 7.804), (-1.03, -1.016, 8.227), (-1.03, -1.016, 4.423), (-1.03, -1.016, 4.845), (-1.03, -1.016, 6.113), (-1.03, -1.016, 6.536), (-1.03, -1.016, 2.732), (-1.03, -1.016, 3.155), (-1.03, -1.016, 8.649), (-1.03, -1.016, 5.268), (-1.03, -1.016, 6.959), (-1.03, -1.016, 3.577), (-1.03, -1.026, 4.845), (-1.03, -1.026, 3.155), (-1.03, -1.026, 8.227), (-1.03, -1.026, 6.536), (-1.03, -1.026, 6.959), (-1.03, -1.026, 6.113), (-1.03, -1.026, 8.649), (-1.03, -1.026, 7.804), (-1.03, -1.026, 3.577), (-1.03, -1.026, 2.732), (-1.03, -1.026, 5.268), (-1.03, -1.026, 4.423), (-1.015, -0.7494, 8.19), (-1.015, -0.7494, 8.227), (-1.014, -0.7494, 4.799), (-1.014, -0.7494, 4.845), (-1.015, -0.7494, 6.495), (-1.015, -0.7494, 6.536), (-1.014, -0.7494, 3.107), (-1.014, -0.7494, 3.155), (-1.015, -0.7494, 8.263), (-1.014, -0.7494, 4.892), (-1.015, -0.7494, 6.577), (-1.014, -0.7494, 3.202), (-1.017, -0.7494, 6.577), (-1.017, -0.7494, 8.19), (-1.017, -0.7494, 8.227), (-1.017, -0.7494, 4.799), (-1.017, -0.7494, 4.845), (-1.017, -0.7494, 6.495), (-1.017, -0.7494, 6.536), (-1.017, -0.7494, 3.107), (-1.017, -0.7494, 3.155), (-1.017, -0.7494, 8.263), (-1.017, -0.7494, 4.892), (-1.017, -0.7494, 3.202), (1.087, -1.366, 7.412), (1.086, -1.362, 6.86), (1.087, -1.31, 7.412), (1.085, -1.306, 6.859), (0.9198, -1.366, 7.413), (0.9202, -1.359, 6.861), (0.92, -1.31, 7.413), (0.9193, -1.304, 6.86), (1.086, -1.367, 7.299), (1.087, -1.359, 7.191), (1.088, -1.342, 7.088), (1.087, -1.343, 6.977), (1.086, -1.287, 6.977), (1.088, -1.285, 7.088), (1.088, -1.303, 7.191), (1.087, -1.311, 7.299), (0.9277, -1.282, 6.98), (0.9351, -1.276, 7.095), (0.9285, -1.299, 7.196), (0.9231, -1.31, 7.302), (0.9275, -1.338, 6.981), (0.9314, -1.335, 7.093), (0.9255, -1.356, 7.194), (0.9214, -1.366, 7.301), (1.087, -1.236, 7.299), (1.087, -1.234, 7.412), (0.9204, -1.234, 7.413), (1.083, -1.234, 6.857), (0.917, -1.232, 6.858), (0.9259, -1.235, 7.304), (1.085, -1.222, 6.971), (0.9235, -1.218, 6.974), (1.087, -1.192, 7.3), (1.087, -1.189, 7.412), (0.9204, -1.189, 7.413), (1.082, -1.192, 6.856), (0.9157, -1.191, 6.856), (0.9268, -1.191, 7.305), (1.084, -1.185, 6.968), (0.9207, -1.182, 6.97), (1.085, -1.367, 4.764), (1.083, -1.363, 4.219), (1.086, -1.311, 4.765), (1.082, -1.307, 4.218), (0.9183, -1.368, 4.764), (0.9154, -1.364, 4.217), (0.9198, -1.312, 4.766), (0.9139, -1.308, 4.216), (1.083, -1.366, 4.654), (1.08, -1.351, 4.545), (1.076, -1.332, 4.436), (1.078, -1.35, 4.326), (1.077, -1.294, 4.325), (1.074, -1.277, 4.436), (1.08, -1.296, 4.546), (1.084, -1.311, 4.656), (0.911, -1.298, 4.323), (0.9142, -1.284, 4.434), (0.9182, -1.298, 4.547), (0.9211, -1.312, 4.66), (0.9129, -1.352, 4.324), (0.9167, -1.334, 4.434), (0.9168, -1.35, 4.545), (0.9174, -1.366, 4.655), (1.087, -1.237, 4.66), (1.087, -1.235, 4.766), (0.923, -1.236, 4.77), (1.082, -1.232, 4.217), (0.9128, -1.233, 4.215), (0.9312, -1.241, 4.67), (1.077, -1.226, 4.324), (0.9093, -1.228, 4.322), (1.089, -1.194, 4.661), (1.087, -1.19, 4.767), (0.9242, -1.192, 4.771), (1.082, -1.189, 4.217), (0.9127, -1.189, 4.215), (0.9384, -1.199, 4.677), (1.077, -1.186, 4.324), (0.9089, -1.188, 4.322), (1.168, -1.178, 9.072), (1.168, -1.178, 2.309), (-1.0, -1.178, 9.072), (-1.0, -1.178, 2.309)], [], [(0, 1, 212, 211), (8, 1, 0, 2), (2, 0, 211, 213), (7, 5, 3, 4), (11, 2, 213, 6, 20, 15, 24, 38, 59), (9, 17, 12, 21, 6, 213, 214), (1, 8, 214, 212), (8, 10, 57, 36, 22, 13, 18, 9, 214), (32, 20, 6, 21), (10, 8, 2, 11, 50, 33, 54, 19, 52, 35, 56, 14, 51, 34, 55, 23, 53, 37, 58), (31, 25, 12, 17), (30, 45, 26, 16, 27), (29, 42, 24, 15, 28), (26, 41, 29, 28, 16), (49, 74, 40, 29, 41), (48, 71, 38, 24, 42), (22, 44, 30, 27, 13), (47, 68, 43, 30, 44), (46, 65, 39, 26, 45), (18, 31, 17, 9), (13, 27, 31, 18), (27, 16, 25, 31), (25, 32, 21, 12), (16, 28, 32, 25), (28, 15, 20, 32), (43, 64, 46, 45, 30), (82, 63, 46, 64), (81, 60, 39, 65), (36, 67, 47, 44, 22), (80, 66, 47, 67), (79, 62, 43, 68), (40, 70, 48, 42, 29), (78, 69, 48, 70), (77, 59, 38, 71), (39, 73, 49, 41, 26), (76, 72, 49, 73), (75, 61, 40, 74), (72, 75, 74, 49), (77, 69, 97, 101), (52, 19, 61, 75), (60, 76, 73, 39), (14, 56, 76, 60), (53, 79, 103, 94), (69, 77, 71, 48), (75, 72, 98, 99), (50, 11, 59, 77), (61, 78, 70, 40), (19, 54, 78, 61), (86, 85, 122, 123), (66, 79, 68, 47), (50, 77, 101, 91), (53, 23, 62, 79), (57, 80, 67, 36), (10, 58, 80, 57), (63, 82, 106, 95), (63, 81, 65, 46), (52, 75, 99, 93), (51, 14, 60, 81), (62, 82, 64, 43), (23, 55, 82, 62), (66, 80, 104, 96), (88, 93, 99, 98), (87, 88, 98, 100), (84, 91, 101, 97), (83, 84, 97, 102), (90, 94, 103, 96), (89, 90, 96, 104), (86, 92, 105, 95), (85, 86, 95, 106), (51, 81, 105, 92), (79, 66, 96, 103), (81, 63, 95, 105), (52, 93, 119, 117), (76, 56, 87, 100), (84, 83, 120, 121), (78, 54, 83, 102), (94, 90, 127, 130), (80, 58, 89, 104), (58, 37, 114, 113), (53, 94, 130, 118), (82, 55, 85, 106), (72, 76, 100, 98), (93, 88, 125, 119), (69, 78, 102, 97), (83, 54, 107, 120), (113, 114, 127, 126), (108, 115, 128, 121), (107, 108, 121, 120), (110, 116, 129, 123), (109, 110, 123, 122), (112, 117, 119, 125), (111, 112, 125, 124), (114, 118, 130, 127), (50, 91, 128, 115), (85, 55, 109, 122), (51, 92, 129, 116), (88, 87, 124, 125), (33, 50, 115, 108), (54, 33, 108, 107), (90, 89, 126, 127), (34, 51, 116, 110), (89, 58, 113, 126), (55, 34, 110, 109), (87, 56, 111, 124), (91, 84, 121, 128), (35, 52, 117, 112), (56, 35, 112, 111), (92, 86, 123, 129), (37, 53, 118, 114), (142, 132, 134, 143), (134, 138, 159, 158), (147, 138, 136, 151), (151, 136, 132, 142), (133, 137, 135, 131), (138, 134, 132, 136), (135, 154, 139, 131), (154, 153, 140, 139), (153, 152, 141, 140), (152, 151, 142, 141), (137, 150, 154, 135), (150, 149, 153, 154), (149, 148, 152, 153), (148, 147, 151, 152), (143, 134, 158, 161), (146, 145, 149, 150), (145, 144, 148, 149), (144, 143, 147, 148), (131, 139, 146, 133), (139, 140, 145, 146), (140, 141, 144, 145), (141, 142, 143, 144), (158, 159, 167, 166), (161, 158, 166, 169), (146, 150, 160, 155), (133, 146, 155, 156), (147, 143, 161, 162), (150, 137, 157, 160), (137, 133, 156, 157), (138, 147, 162, 159), (169, 166, 167, 170), (164, 163, 168, 165), (156, 155, 163, 164), (162, 161, 169, 170), (159, 162, 170, 167), (160, 157, 165, 168), (157, 156, 164, 165), (155, 160, 168, 163), (182, 172, 174, 183), (174, 178, 199, 198), (187, 178, 176, 191), (191, 176, 172, 182), (173, 177, 175, 171), (178, 174, 172, 176), (175, 194, 179, 171), (194, 193, 180, 179), (193, 192, 181, 180), (192, 191, 182, 181), (177, 190, 194, 175), (190, 189, 193, 194), (189, 188, 192, 193), (188, 187, 191, 192), (183, 174, 198, 201), (186, 185, 189, 190), (185, 184, 188, 189), (184, 183, 187, 188), (171, 179, 186, 173), (179, 180, 185, 186), (180, 181, 184, 185), (181, 182, 183, 184), (198, 199, 207, 206), (201, 198, 206, 209), (186, 190, 200, 195), (173, 186, 195, 196), (187, 183, 201, 202), (190, 177, 197, 200), (177, 173, 196, 197), (178, 187, 202, 199), (209, 206, 207, 210), (204, 203, 208, 205), (196, 195, 203, 204), (202, 201, 209, 210), (199, 202, 210, 207), (200, 197, 205, 208), (197, 196, 204, 205), (195, 200, 208, 203), (4, 3, 211, 212), (3, 5, 213, 211), (5, 7, 214, 213), (7, 4, 212, 214)])
_uv = me_cube_004.uv_layers.new(name='UVMap')
_uv.uv.foreach_set('vector', [0.7343, 0.01383, 0.7343, 0.9378, 0.7121, 0.9378, 0.7121, 0.01383, 0.3102, 0.9378, 0.01383, 0.9378, 0.01383, 0.01383, 0.3102, 0.01383, 0.7842, 0.3383, 0.7842, 0.6346, 0.762, 0.6346, 0.762, 0.3383, 0.3783, 0.8978, 0.3783, 0.05383, 0.5946, 0.05383, 0.5946, 0.8978, 0.7842, 0.3381, 0.7842, 0.3383, 0.762, 0.3383, 0.762, 0.3381, 0.7675, 0.3381, 0.7731, 0.3381, 0.7786, 0.3381, 0.7814, 0.3381, 0.7828, 0.3381, 0.3381, 0.9378, 0.3381, 0.7068, 0.3381, 0.4758, 0.3381, 0.2448, 0.3381, 0.01383, 0.3383, 0.01383, 0.3383, 0.9378, 0.7842, 0.01383, 0.7842, 0.3102, 0.762, 0.3102, 0.762, 0.01383, 0.7842, 0.3102, 0.7842, 0.3104, 0.7828, 0.3104, 0.7814, 0.3104, 0.7786, 0.3104, 0.7731, 0.3104, 0.7675, 0.3104, 0.762, 0.3104, 0.762, 0.3102, 0.6789, 0.2448, 0.6789, 0.01383, 0.6845, 0.01383, 0.6845, 0.2448, 0.3104, 0.9378, 0.3102, 0.9378, 0.3102, 0.01383, 0.3104, 0.01383, 0.3104, 0.07157, 0.3104, 0.1293, 0.3104, 0.1871, 0.3104, 0.2448, 0.3104, 0.3026, 0.3104, 0.3603, 0.3104, 0.418, 0.3104, 0.4758, 0.3104, 0.5335, 0.3104, 0.5913, 0.3104, 0.649, 0.3104, 0.7068, 0.3104, 0.7645, 0.3104, 0.8223, 0.3104, 0.88, 0.6789, 0.7068, 0.6789, 0.4758, 0.6845, 0.4758, 0.6845, 0.7068, 0.6678, 0.7068, 0.6678, 0.5913, 0.6678, 0.4758, 0.6734, 0.4758, 0.6734, 0.7068, 0.6678, 0.2448, 0.6678, 0.1293, 0.6678, 0.01383, 0.6734, 0.01383, 0.6734, 0.2448, 0.6678, 0.4758, 0.6678, 0.3603, 0.6678, 0.2448, 0.6734, 0.2448, 0.6734, 0.4758, 0.665, 0.3603, 0.665, 0.3026, 0.665, 0.2448, 0.6678, 0.2448, 0.6678, 0.3603, 0.665, 0.1293, 0.665, 0.07157, 0.665, 0.01383, 0.6678, 0.01383, 0.6678, 0.1293, 0.6678, 0.9378, 0.6678, 0.8223, 0.6678, 0.7068, 0.6734, 0.7068, 0.6734, 0.9378, 0.665, 0.8223, 0.665, 0.7645, 0.665, 0.7068, 0.6678, 0.7068, 0.6678, 0.8223, 0.665, 0.5913, 0.665, 0.5335, 0.665, 0.4758, 0.6678, 0.4758, 0.6678, 0.5913, 0.6789, 0.9378, 0.6789, 0.7068, 0.6845, 0.7068, 0.6845, 0.9378, 0.6734, 0.9378, 0.6734, 0.7068, 0.6789, 0.7068, 0.6789, 0.9378, 0.6734, 0.7068, 0.6734, 0.4758, 0.6789, 0.4758, 0.6789, 0.7068, 0.6789, 0.4758, 0.6789, 0.2448, 0.6845, 0.2448, 0.6845, 0.4758, 0.6734, 0.4758, 0.6734, 0.2448, 0.6789, 0.2448, 0.6789, 0.4758, 0.6734, 0.2448, 0.6734, 0.01383, 0.6789, 0.01383, 0.6789, 0.2448, 0.665, 0.7068, 0.665, 0.649, 0.665, 0.5913, 0.6678, 0.5913, 0.6678, 0.7068, 0.6637, 0.649, 0.6637, 0.5913, 0.665, 0.5913, 0.665, 0.649, 0.6637, 0.5335, 0.6637, 0.4758, 0.665, 0.4758, 0.665, 0.5335, 0.665, 0.9378, 0.665, 0.88, 0.665, 0.8223, 0.6678, 0.8223, 0.6678, 0.9378, 0.6637, 0.88, 0.6637, 0.8223, 0.665, 0.8223, 0.665, 0.88, 0.6637, 0.7645, 0.6637, 0.7068, 0.665, 0.7068, 0.665, 0.7645, 0.665, 0.2448, 0.665, 0.1871, 0.665, 0.1293, 0.6678, 0.1293, 0.6678, 0.2448, 0.6637, 0.1871, 0.6637, 0.1293, 0.665, 0.1293, 0.665, 0.1871, 0.6637, 0.07157, 0.6637, 0.01383, 0.665, 0.01383, 0.665, 0.07157, 0.665, 0.4758, 0.665, 0.418, 0.665, 0.3603, 0.6678, 0.3603, 0.6678, 0.4758, 0.6637, 0.418, 0.6637, 0.3603, 0.665, 0.3603, 0.665, 0.418, 0.6637, 0.3026, 0.6637, 0.2448, 0.665, 0.2448, 0.665, 0.3026, 0.6637, 0.3603, 0.6637, 0.3026, 0.665, 0.3026, 0.665, 0.3603, 0.9436, 0.4433, 0.9436, 0.501, 0.9399, 0.501, 0.9399, 0.4433, 0.6623, 0.3026, 0.6623, 0.2448, 0.6637, 0.2448, 0.6637, 0.3026, 0.6637, 0.4758, 0.6637, 0.418, 0.665, 0.418, 0.665, 0.4758, 0.6623, 0.4758, 0.6623, 0.418, 0.6637, 0.418, 0.6637, 0.4758, 0.8786, 0.1705, 0.8772, 0.1705, 0.8772, 0.1667, 0.8786, 0.1667, 0.6637, 0.1293, 0.6637, 0.07157, 0.665, 0.07157, 0.665, 0.1293, 0.945, 0.01383, 0.945, 0.07157, 0.9413, 0.07157, 0.9413, 0.01383, 0.6623, 0.07157, 0.6623, 0.01383, 0.6637, 0.01383, 0.6637, 0.07157, 0.6637, 0.2448, 0.6637, 0.1871, 0.665, 0.1871, 0.665, 0.2448, 0.6623, 0.2448, 0.6623, 0.1871, 0.6637, 0.1871, 0.6637, 0.2448, 0.8482, 0.2147, 0.8482, 0.2725, 0.8118, 0.2211, 0.8118, 0.2147, 0.6637, 0.8223, 0.6637, 0.7645, 0.665, 0.7645, 0.665, 0.8223, 0.8786, 0.4059, 0.8772, 0.4059, 0.8772, 0.4021, 0.8786, 0.4021, 0.6623, 0.7645, 0.6623, 0.7068, 0.6637, 0.7068, 0.6637, 0.7645, 0.6637, 0.9378, 0.6637, 0.88, 0.665, 0.88, 0.665, 0.9378, 0.6623, 0.9378, 0.6623, 0.88, 0.6637, 0.88, 0.6637, 0.9378, 0.9458, 0.72, 0.9458, 0.7778, 0.942, 0.7778, 0.942, 0.72, 0.6637, 0.5913, 0.6637, 0.5335, 0.665, 0.5335, 0.665, 0.5913, 0.8928, 0.768, 0.8914, 0.768, 0.8914, 0.7643, 0.8928, 0.7643, 0.6623, 0.5335, 0.6623, 0.4758, 0.6637, 0.4758, 0.6637, 0.5335, 0.6637, 0.7068, 0.6637, 0.649, 0.665, 0.649, 0.665, 0.7068, 0.6623, 0.7068, 0.6623, 0.649, 0.6637, 0.649, 0.6637, 0.7068, 0.9214, 0.8632, 0.9214, 0.9209, 0.9177, 0.9209, 0.9177, 0.8632, 0.8482, 0.07157, 0.8482, 0.01383, 0.8496, 0.01383, 0.8496, 0.07157, 0.8482, 0.1293, 0.8482, 0.07157, 0.8496, 0.07157, 0.8496, 0.1293, 0.7983, 0.72, 0.7983, 0.6623, 0.7997, 0.6623, 0.7997, 0.72, 0.7983, 0.7778, 0.7983, 0.72, 0.7997, 0.72, 0.7997, 0.7778, 0.8482, 0.3579, 0.8482, 0.3001, 0.8496, 0.3001, 0.8496, 0.3579, 0.8482, 0.4156, 0.8482, 0.3579, 0.8496, 0.3579, 0.8496, 0.4156, 0.8482, 0.2147, 0.8482, 0.157, 0.8496, 0.157, 0.8496, 0.2147, 0.8482, 0.2725, 0.8482, 0.2147, 0.8496, 0.2147, 0.8496, 0.2725, 0.9077, 0.1705, 0.9063, 0.1705, 0.9063, 0.1667, 0.9077, 0.1667, 0.9214, 0.8054, 0.9214, 0.8632, 0.9177, 0.8632, 0.9177, 0.8054, 0.9458, 0.6623, 0.9458, 0.72, 0.942, 0.72, 0.942, 0.6623, 0.949, 0.8054, 0.9528, 0.8054, 0.9511, 0.8575, 0.9507, 0.8575, 0.9278, 0.1981, 0.9292, 0.1981, 0.9292, 0.2018, 0.9278, 0.2018, 0.7983, 0.72, 0.7983, 0.7778, 0.762, 0.725, 0.762, 0.72, 0.9278, 0.2295, 0.9292, 0.2295, 0.9292, 0.2332, 0.9278, 0.2332, 0.8482, 0.3001, 0.8482, 0.3579, 0.8118, 0.3579, 0.8118, 0.3514, 0.9278, 0.2609, 0.9292, 0.2609, 0.9292, 0.2646, 0.9278, 0.2646, 0.8772, 0.1293, 0.8772, 0.07157, 0.9136, 0.07157, 0.9136, 0.07802, 0.9291, 0.3001, 0.9329, 0.3001, 0.9312, 0.3514, 0.9308, 0.3514, 0.01383, 0.9654, 0.01522, 0.9654, 0.01522, 0.9691, 0.01383, 0.9691, 0.945, 0.07157, 0.945, 0.1293, 0.9413, 0.1293, 0.9413, 0.07157, 0.8482, 0.01383, 0.8482, 0.07157, 0.8118, 0.07157, 0.8118, 0.06592, 0.9436, 0.501, 0.9436, 0.5588, 0.9399, 0.5588, 0.9399, 0.501, 0.9643, 0.4156, 0.9605, 0.4156, 0.9622, 0.3628, 0.9625, 0.3628, 0.9308, 0.3643, 0.9308, 0.3579, 0.9312, 0.3579, 0.9312, 0.3643, 0.9622, 0.3579, 0.9622, 0.3529, 0.9625, 0.3529, 0.9625, 0.3579, 0.9622, 0.3628, 0.9622, 0.3579, 0.9625, 0.3579, 0.9625, 0.3628, 0.9622, 0.2147, 0.9622, 0.2084, 0.9626, 0.2084, 0.9626, 0.2147, 0.9622, 0.2211, 0.9622, 0.2147, 0.9626, 0.2147, 0.9626, 0.2211, 0.9507, 0.8632, 0.9507, 0.8575, 0.9511, 0.8575, 0.9511, 0.8632, 0.9507, 0.8688, 0.9507, 0.8632, 0.9511, 0.8632, 0.9511, 0.8688, 0.9308, 0.3579, 0.9308, 0.3514, 0.9312, 0.3514, 0.9312, 0.3579, 0.9605, 0.3001, 0.9643, 0.3001, 0.9625, 0.3529, 0.9622, 0.3529, 0.9643, 0.2725, 0.9605, 0.2725, 0.9622, 0.2211, 0.9626, 0.2211, 0.9605, 0.157, 0.9643, 0.157, 0.9626, 0.2084, 0.9622, 0.2084, 0.8482, 0.07157, 0.8482, 0.1293, 0.8118, 0.07723, 0.8118, 0.07157, 0.8118, 0.501, 0.8118, 0.4433, 0.8482, 0.4961, 0.8482, 0.501, 0.8118, 0.5588, 0.8118, 0.501, 0.8482, 0.501, 0.8482, 0.5059, 0.8482, 0.3579, 0.8482, 0.4156, 0.8118, 0.3643, 0.8118, 0.3579, 0.8759, 0.501, 0.8759, 0.4433, 0.9123, 0.4946, 0.9123, 0.501, 0.9329, 0.4156, 0.9291, 0.4156, 0.9308, 0.3643, 0.9312, 0.3643, 0.8759, 0.5588, 0.8759, 0.501, 0.9123, 0.501, 0.9123, 0.5074, 0.9528, 0.9209, 0.949, 0.9209, 0.9507, 0.8688, 0.9511, 0.8688, 0.7983, 0.6623, 0.7983, 0.72, 0.762, 0.72, 0.762, 0.7151, 0.8274, 0.72, 0.8274, 0.6623, 0.8638, 0.7144, 0.8638, 0.72, 0.8274, 0.7778, 0.8274, 0.72, 0.8638, 0.72, 0.8638, 0.7257, 0.8482, 0.157, 0.8482, 0.2147, 0.8118, 0.2147, 0.8118, 0.2084, 0.8772, 0.07157, 0.8772, 0.01383, 0.9136, 0.06513, 0.9136, 0.07157, 0.7862, 0.8649, 0.7862, 0.8798, 0.7785, 0.8798, 0.7785, 0.8649, 0.762, 0.9152, 0.7849, 0.9152, 0.7849, 0.9256, 0.762, 0.9256, 0.8735, 0.8649, 0.8735, 0.8798, 0.8658, 0.8798, 0.8658, 0.8649, 0.9002, 0.2576, 0.9002, 0.2725, 0.8772, 0.2725, 0.8772, 0.2576, 0.8355, 0.9152, 0.8125, 0.9152, 0.8125, 0.9074, 0.8355, 0.9074, 0.7849, 0.9152, 0.762, 0.9152, 0.762, 0.9074, 0.7849, 0.9074, 0.9002, 0.1981, 0.9002, 0.213, 0.8772, 0.213, 0.8772, 0.1981, 0.9002, 0.213, 0.9002, 0.2279, 0.8772, 0.2279, 0.8772, 0.213, 0.9002, 0.2279, 0.9002, 0.2427, 0.8772, 0.2427, 0.8772, 0.2279, 0.9002, 0.2427, 0.9002, 0.2576, 0.8772, 0.2576, 0.8772, 0.2427, 0.8735, 0.8054, 0.8735, 0.8203, 0.8658, 0.8203, 0.8658, 0.8054, 0.8735, 0.8203, 0.8735, 0.8352, 0.8658, 0.8352, 0.8658, 0.8203, 0.8735, 0.8352, 0.8735, 0.85, 0.8658, 0.85, 0.8658, 0.8352, 0.8735, 0.85, 0.8735, 0.8649, 0.8658, 0.8649, 0.8658, 0.85, 0.7785, 0.8649, 0.7785, 0.8798, 0.768, 0.8798, 0.768, 0.8649, 0.8347, 0.5864, 0.8347, 0.6013, 0.8118, 0.6013, 0.8118, 0.5864, 0.8347, 0.6013, 0.8347, 0.6162, 0.8118, 0.6162, 0.8118, 0.6013, 0.8347, 0.6162, 0.8347, 0.631, 0.8118, 0.631, 0.8118, 0.6162, 0.7862, 0.8054, 0.7862, 0.8203, 0.7785, 0.8203, 0.7785, 0.8054, 0.7862, 0.8203, 0.7862, 0.8352, 0.7785, 0.8352, 0.7785, 0.8203, 0.7862, 0.8352, 0.7862, 0.85, 0.7785, 0.85, 0.7785, 0.8352, 0.7862, 0.85, 0.7862, 0.8649, 0.7785, 0.8649, 0.7785, 0.85, 0.762, 0.9256, 0.7849, 0.9256, 0.7849, 0.9317, 0.762, 0.9317, 0.768, 0.8649, 0.768, 0.8798, 0.762, 0.8798, 0.762, 0.8649, 0.9635, 0.6093, 0.9635, 0.5864, 0.974, 0.5864, 0.974, 0.6093, 0.7785, 0.8054, 0.7785, 0.8203, 0.768, 0.8203, 0.768, 0.8054, 0.9177, 0.9715, 0.9177, 0.9486, 0.9281, 0.9486, 0.9281, 0.9715, 0.8735, 0.8203, 0.8735, 0.8054, 0.884, 0.8054, 0.884, 0.8203, 0.8125, 0.9152, 0.8355, 0.9152, 0.8355, 0.9256, 0.8125, 0.9256, 0.8735, 0.8798, 0.8735, 0.8649, 0.884, 0.8649, 0.884, 0.8798, 0.8487, 0.9593, 0.8635, 0.9593, 0.8635, 0.9823, 0.8487, 0.9823, 0.9713, 0.4433, 0.9862, 0.4433, 0.9862, 0.4662, 0.9713, 0.4662, 0.768, 0.8054, 0.768, 0.8203, 0.762, 0.8203, 0.762, 0.8054, 0.9281, 0.9715, 0.9281, 0.9486, 0.9342, 0.9486, 0.9342, 0.9715, 0.884, 0.8798, 0.884, 0.8649, 0.89, 0.8649, 0.89, 0.8798, 0.884, 0.8203, 0.884, 0.8054, 0.89, 0.8054, 0.89, 0.8203, 0.8125, 0.9256, 0.8355, 0.9256, 0.8355, 0.9317, 0.8125, 0.9317, 0.974, 0.6093, 0.974, 0.5864, 0.9801, 0.5864, 0.9801, 0.6093, 0.8381, 0.8649, 0.8381, 0.8798, 0.8304, 0.8798, 0.8304, 0.8649, 0.8631, 0.9152, 0.886, 0.9152, 0.886, 0.9256, 0.8631, 0.9256, 0.885, 0.3596, 0.885, 0.3745, 0.8772, 0.3745, 0.8772, 0.3596, 0.9144, 0.7218, 0.9144, 0.7366, 0.8914, 0.7366, 0.8914, 0.7218, 0.9359, 0.5941, 0.913, 0.5941, 0.913, 0.5864, 0.9359, 0.5864, 0.886, 0.9152, 0.8631, 0.9152, 0.8631, 0.9074, 0.886, 0.9074, 0.9144, 0.6623, 0.9144, 0.6771, 0.8914, 0.6771, 0.8914, 0.6623, 0.9144, 0.6771, 0.9144, 0.692, 0.8914, 0.692, 0.8914, 0.6771, 0.9144, 0.692, 0.9144, 0.7069, 0.8914, 0.7069, 0.8914, 0.692, 0.9144, 0.7069, 0.9144, 0.7218, 0.8914, 0.7218, 0.8914, 0.7069, 0.885, 0.3001, 0.885, 0.315, 0.8772, 0.315, 0.8772, 0.3001, 0.885, 0.315, 0.885, 0.3299, 0.8772, 0.3299, 0.8772, 0.315, 0.885, 0.3299, 0.885, 0.3447, 0.8772, 0.3447, 0.8772, 0.3299, 0.885, 0.3447, 0.885, 0.3596, 0.8772, 0.3596, 0.8772, 0.3447, 0.8304, 0.8649, 0.8304, 0.8798, 0.8199, 0.8798, 0.8199, 0.8649, 0.8853, 0.5864, 0.8853, 0.6013, 0.8624, 0.6013, 0.8624, 0.5864, 0.8853, 0.6013, 0.8853, 0.6162, 0.8624, 0.6162, 0.8624, 0.6013, 0.8853, 0.6162, 0.8853, 0.631, 0.8624, 0.631, 0.8624, 0.6162, 0.8381, 0.8054, 0.8381, 0.8203, 0.8304, 0.8203, 0.8304, 0.8054, 0.8381, 0.8203, 0.8381, 0.8352, 0.8304, 0.8352, 0.8304, 0.8203, 0.8381, 0.8352, 0.8381, 0.85, 0.8304, 0.85, 0.8304, 0.8352, 0.8381, 0.85, 0.8381, 0.8649, 0.8304, 0.8649, 0.8304, 0.85, 0.8631, 0.9256, 0.886, 0.9256, 0.886, 0.9317, 0.8631, 0.9317, 0.8199, 0.8649, 0.8199, 0.8798, 0.8139, 0.8798, 0.8139, 0.8649, 0.762, 0.9823, 0.762, 0.9593, 0.7724, 0.9593, 0.7724, 0.9823, 0.8304, 0.8054, 0.8304, 0.8203, 0.8199, 0.8203, 0.8199, 0.8054, 0.9618, 0.9715, 0.9618, 0.9486, 0.9723, 0.9486, 0.9723, 0.9715, 0.885, 0.315, 0.885, 0.3001, 0.8954, 0.3001, 0.8954, 0.315, 0.913, 0.5941, 0.9359, 0.5941, 0.9359, 0.6046, 0.913, 0.6046, 0.885, 0.3745, 0.885, 0.3596, 0.8954, 0.3596, 0.8954, 0.3745, 0.8061, 0.9593, 0.821, 0.9593, 0.821, 0.9823, 0.8061, 0.9823, 0.9713, 0.4938, 0.9862, 0.4938, 0.9862, 0.5168, 0.9713, 0.5168, 0.8199, 0.8054, 0.8199, 0.8203, 0.8139, 0.8203, 0.8139, 0.8054, 0.9723, 0.9715, 0.9723, 0.9486, 0.9784, 0.9486, 0.9784, 0.9715, 0.8954, 0.3745, 0.8954, 0.3596, 0.9015, 0.3596, 0.9015, 0.3745, 0.8954, 0.315, 0.8954, 0.3001, 0.9015, 0.3001, 0.9015, 0.315, 0.913, 0.6046, 0.9359, 0.6046, 0.9359, 0.6107, 0.913, 0.6107, 0.7724, 0.9823, 0.7724, 0.9593, 0.7785, 0.9593, 0.7785, 0.9823, 0.5946, 0.8978, 0.5946, 0.05383, 0.6346, 0.01383, 0.6346, 0.9378, 0.5946, 0.05383, 0.3783, 0.05383, 0.3383, 0.01383, 0.6346, 0.01383, 0.3783, 0.05383, 0.3783, 0.8978, 0.3383, 0.9378, 0.3383, 0.01383, 0.3783, 0.8978, 0.5946, 0.8978, 0.6346, 0.9378, 0.3383, 0.9378])
_uv.active_render = True
_uv = me_cube_004.uv_layers.new(name='baking')
_uv.uv.foreach_set('vector', [0.9821, 0.003494, 0.9821, 0.3344, 0.9742, 0.3344, 0.9742, 0.003494, 0.3323, 0.6471, 0.2261, 0.6471, 0.2261, 0.3161, 0.3323, 0.3161, 0.1949, 0.8768, 0.1949, 0.9829, 0.187, 0.9829, 0.187, 0.8768, 0.0179, 0.658, 0.0179, 0.3557, 0.09539, 0.3557, 0.09539, 0.658, 0.1949, 0.8767, 0.1949, 0.8768, 0.187, 0.8768, 0.187, 0.8767, 0.189, 0.8767, 0.191, 0.8767, 0.1929, 0.8767, 0.1939, 0.8767, 0.1944, 0.8767, 0.003494, 0.6723, 0.003494, 0.5896, 0.003494, 0.5069, 0.003494, 0.4242, 0.003494, 0.3414, 0.003577, 0.3414, 0.003577, 0.6723, 0.2964, 0.9829, 0.2964, 0.8768, 0.3044, 0.8768, 0.3044, 0.9829, 0.2964, 0.8768, 0.2964, 0.8767, 0.2969, 0.8767, 0.2974, 0.8767, 0.2984, 0.8767, 0.3004, 0.8767, 0.3024, 0.8767, 0.3044, 0.8767, 0.3044, 0.8768, 0.6364, 0.6691, 0.6364, 0.5864, 0.6384, 0.5864, 0.6384, 0.6691, 0.3324, 0.6471, 0.3323, 0.6471, 0.3323, 0.3161, 0.3324, 0.3161, 0.3324, 0.3368, 0.3324, 0.3575, 0.3324, 0.3782, 0.3324, 0.3989, 0.3324, 0.4195, 0.3324, 0.4402, 0.3324, 0.4609, 0.3324, 0.4816, 0.3324, 0.5023, 0.3324, 0.523, 0.3324, 0.5436, 0.3324, 0.5643, 0.3324, 0.585, 0.3324, 0.6057, 0.3324, 0.6264, 0.6364, 0.8346, 0.6364, 0.7519, 0.6384, 0.7519, 0.6384, 0.8346, 0.6324, 0.8346, 0.6324, 0.7932, 0.6324, 0.7519, 0.6344, 0.7519, 0.6344, 0.8346, 0.6324, 0.6691, 0.6324, 0.6277, 0.6324, 0.5864, 0.6344, 0.5864, 0.6344, 0.6691, 0.6324, 0.7519, 0.6324, 0.7105, 0.6324, 0.6691, 0.6344, 0.6691, 0.6344, 0.7519, 0.6314, 0.7105, 0.6314, 0.6898, 0.6314, 0.6691, 0.6324, 0.6691, 0.6324, 0.7105, 0.6314, 0.6277, 0.6314, 0.6071, 0.6314, 0.5864, 0.6324, 0.5864, 0.6324, 0.6277, 0.6324, 0.9173, 0.6324, 0.876, 0.6324, 0.8346, 0.6344, 0.8346, 0.6344, 0.9173, 0.6314, 0.876, 0.6314, 0.8553, 0.6314, 0.8346, 0.6324, 0.8346, 0.6324, 0.876, 0.6314, 0.7932, 0.6314, 0.7725, 0.6314, 0.7519, 0.6324, 0.7519, 0.6324, 0.7932, 0.6364, 0.9173, 0.6364, 0.8346, 0.6384, 0.8346, 0.6384, 0.9173, 0.6344, 0.9173, 0.6344, 0.8346, 0.6364, 0.8346, 0.6364, 0.9173, 0.6344, 0.8346, 0.6344, 0.7519, 0.6364, 0.7519, 0.6364, 0.8346, 0.6364, 0.7519, 0.6364, 0.6691, 0.6384, 0.6691, 0.6384, 0.7519, 0.6344, 0.7519, 0.6344, 0.6691, 0.6364, 0.6691, 0.6364, 0.7519, 0.6344, 0.6691, 0.6344, 0.5864, 0.6364, 0.5864, 0.6364, 0.6691, 0.6314, 0.8346, 0.6314, 0.8139, 0.6314, 0.7932, 0.6324, 0.7932, 0.6324, 0.8346, 0.6309, 0.8139, 0.6309, 0.7932, 0.6314, 0.7932, 0.6314, 0.8139, 0.6309, 0.7725, 0.6309, 0.7519, 0.6314, 0.7519, 0.6314, 0.7725, 0.6314, 0.9173, 0.6314, 0.8966, 0.6314, 0.876, 0.6324, 0.876, 0.6324, 0.9173, 0.6309, 0.8966, 0.6309, 0.876, 0.6314, 0.876, 0.6314, 0.8966, 0.6309, 0.8553, 0.6309, 0.8346, 0.6314, 0.8346, 0.6314, 0.8553, 0.6314, 0.6691, 0.6314, 0.6484, 0.6314, 0.6277, 0.6324, 0.6277, 0.6324, 0.6691, 0.6309, 0.6484, 0.6309, 0.6277, 0.6314, 0.6277, 0.6314, 0.6484, 0.6309, 0.6071, 0.6309, 0.5864, 0.6314, 0.5864, 0.6314, 0.6071, 0.6314, 0.7519, 0.6314, 0.7312, 0.6314, 0.7105, 0.6324, 0.7105, 0.6324, 0.7519, 0.6309, 0.7312, 0.6309, 0.7105, 0.6314, 0.7105, 0.6314, 0.7312, 0.6309, 0.6898, 0.6309, 0.6691, 0.6314, 0.6691, 0.6314, 0.6898, 0.6309, 0.7105, 0.6309, 0.6898, 0.6314, 0.6898, 0.6314, 0.7105, 0.2033, 0.9251, 0.2033, 0.9457, 0.2019, 0.9457, 0.2019, 0.9251, 0.6304, 0.6898, 0.6304, 0.6691, 0.6309, 0.6691, 0.6309, 0.6898, 0.6309, 0.7519, 0.6309, 0.7312, 0.6314, 0.7312, 0.6314, 0.7519, 0.6304, 0.7519, 0.6304, 0.7312, 0.6309, 0.7312, 0.6309, 0.7519, 0.2189, 0.4427, 0.2184, 0.4427, 0.2184, 0.4413, 0.2189, 0.4413, 0.6309, 0.6277, 0.6309, 0.6071, 0.6314, 0.6071, 0.6314, 0.6277, 0.6317, 0.9243, 0.6317, 0.945, 0.6304, 0.945, 0.6304, 0.9243, 0.6304, 0.6071, 0.6304, 0.5864, 0.6309, 0.5864, 0.6309, 0.6071, 0.6309, 0.6691, 0.6309, 0.6484, 0.6314, 0.6484, 0.6314, 0.6691, 0.6304, 0.6691, 0.6304, 0.6484, 0.6309, 0.6484, 0.6309, 0.6691, 0.215, 0.8974, 0.215, 0.9181, 0.2019, 0.8997, 0.2019, 0.8974, 0.6309, 0.876, 0.6309, 0.8553, 0.6314, 0.8553, 0.6314, 0.876, 0.2189, 0.4676, 0.2184, 0.4676, 0.2184, 0.4663, 0.2189, 0.4663, 0.6304, 0.8553, 0.6304, 0.8346, 0.6309, 0.8346, 0.6309, 0.8553, 0.6309, 0.9173, 0.6309, 0.8966, 0.6314, 0.8966, 0.6314, 0.9173, 0.6304, 0.9173, 0.6304, 0.8966, 0.6309, 0.8966, 0.6309, 0.9173, 0.6401, 0.945, 0.6401, 0.9657, 0.6387, 0.9657, 0.6387, 0.945, 0.6309, 0.7932, 0.6309, 0.7725, 0.6314, 0.7725, 0.6314, 0.7932, 0.2189, 0.451, 0.2184, 0.451, 0.2184, 0.4496, 0.2189, 0.4496, 0.6304, 0.7725, 0.6304, 0.7519, 0.6309, 0.7519, 0.6309, 0.7725, 0.6309, 0.8346, 0.6309, 0.8139, 0.6314, 0.8139, 0.6314, 0.8346, 0.6304, 0.8346, 0.6304, 0.8139, 0.6309, 0.8139, 0.6309, 0.8346, 0.6216, 0.9346, 0.6216, 0.9553, 0.6202, 0.9553, 0.6202, 0.9346, 0.7622, 0.2691, 0.7622, 0.2485, 0.7627, 0.2485, 0.7627, 0.2691, 0.7622, 0.2898, 0.7622, 0.2691, 0.7627, 0.2691, 0.7627, 0.2898, 0.7417, 0.2691, 0.7417, 0.2485, 0.7421, 0.2485, 0.7421, 0.2691, 0.7417, 0.2898, 0.7417, 0.2691, 0.7421, 0.2691, 0.7421, 0.2898, 0.3244, 0.8974, 0.3244, 0.8767, 0.3249, 0.8767, 0.3249, 0.8974, 0.3244, 0.9181, 0.3244, 0.8974, 0.3249, 0.8974, 0.3249, 0.9181, 0.215, 0.8974, 0.215, 0.8767, 0.2154, 0.8767, 0.2154, 0.8974, 0.215, 0.9181, 0.215, 0.8974, 0.2154, 0.8974, 0.2154, 0.9181, 0.2189, 0.4593, 0.2184, 0.4593, 0.2184, 0.458, 0.2189, 0.458, 0.6216, 0.9139, 0.6216, 0.9346, 0.6202, 0.9346, 0.6202, 0.9139, 0.6401, 0.9243, 0.6401, 0.945, 0.6387, 0.945, 0.6387, 0.9243, 0.5952, 0.9139, 0.5966, 0.9139, 0.596, 0.9326, 0.5959, 0.9326, 0.2189, 0.426, 0.2184, 0.426, 0.2184, 0.4247, 0.2189, 0.4247, 0.7417, 0.2691, 0.7417, 0.2898, 0.7286, 0.2709, 0.7286, 0.2691, 0.2189, 0.4343, 0.2184, 0.4343, 0.2184, 0.433, 0.2189, 0.433, 0.3244, 0.8767, 0.3244, 0.8974, 0.3114, 0.8974, 0.3114, 0.8951, 0.2189, 0.4177, 0.2184, 0.4177, 0.2184, 0.4163, 0.2189, 0.4163, 0.6879, 0.933, 0.6879, 0.9123, 0.7009, 0.9123, 0.7009, 0.9146, 0.6036, 0.9139, 0.6049, 0.9139, 0.6044, 0.9323, 0.6042, 0.9323, 0.2189, 0.4094, 0.2184, 0.4094, 0.2184, 0.408, 0.2189, 0.408, 0.6317, 0.945, 0.6317, 0.9657, 0.6304, 0.9657, 0.6304, 0.945, 0.7622, 0.2485, 0.7622, 0.2691, 0.7491, 0.2691, 0.7491, 0.2671, 0.2033, 0.9457, 0.2033, 0.9664, 0.2019, 0.9664, 0.2019, 0.9457, 0.5883, 0.9553, 0.5869, 0.9553, 0.5876, 0.9364, 0.5877, 0.9364, 0.6042, 0.937, 0.6042, 0.9346, 0.6044, 0.9346, 0.6044, 0.937, 0.5876, 0.9346, 0.5876, 0.9329, 0.5877, 0.9329, 0.5877, 0.9346, 0.5876, 0.9364, 0.5876, 0.9346, 0.5877, 0.9346, 0.5877, 0.9364, 0.6125, 0.9346, 0.6125, 0.9324, 0.6127, 0.9324, 0.6127, 0.9346, 0.6125, 0.9369, 0.6125, 0.9346, 0.6127, 0.9346, 0.6127, 0.9369, 0.5959, 0.9346, 0.5959, 0.9326, 0.596, 0.9326, 0.596, 0.9346, 0.5959, 0.9367, 0.5959, 0.9346, 0.596, 0.9346, 0.596, 0.9367, 0.6042, 0.9346, 0.6042, 0.9323, 0.6044, 0.9323, 0.6044, 0.9346, 0.5869, 0.9139, 0.5883, 0.9139, 0.5877, 0.9329, 0.5876, 0.9329, 0.6132, 0.9553, 0.6119, 0.9553, 0.6125, 0.9369, 0.6127, 0.9369, 0.6119, 0.9139, 0.6132, 0.9139, 0.6127, 0.9324, 0.6125, 0.9324, 0.7622, 0.2691, 0.7622, 0.2898, 0.7491, 0.2712, 0.7491, 0.2691, 0.6479, 0.9123, 0.6479, 0.8916, 0.6609, 0.9105, 0.6609, 0.9123, 0.6479, 0.933, 0.6479, 0.9123, 0.6609, 0.9123, 0.6609, 0.914, 0.3244, 0.8974, 0.3244, 0.9181, 0.3114, 0.8997, 0.3114, 0.8974, 0.7079, 0.9123, 0.7079, 0.8916, 0.7209, 0.91, 0.7209, 0.9123, 0.6049, 0.9553, 0.6036, 0.9553, 0.6042, 0.937, 0.6044, 0.937, 0.7079, 0.933, 0.7079, 0.9123, 0.7209, 0.9123, 0.7209, 0.9146, 0.5966, 0.9553, 0.5952, 0.9553, 0.5959, 0.9367, 0.596, 0.9367, 0.7417, 0.2485, 0.7417, 0.2691, 0.7286, 0.2691, 0.7286, 0.2674, 0.6679, 0.9123, 0.6679, 0.8916, 0.6809, 0.9102, 0.6809, 0.9123, 0.6679, 0.933, 0.6679, 0.9123, 0.6809, 0.9123, 0.6809, 0.9143, 0.215, 0.8767, 0.215, 0.8974, 0.2019, 0.8974, 0.2019, 0.8951, 0.6879, 0.9123, 0.6879, 0.8916, 0.7009, 0.91, 0.7009, 0.9123, 0.7525, 0.3181, 0.7535, 0.3238, 0.7508, 0.3239, 0.7498, 0.3182, 0.4782, 0.9308, 0.4701, 0.9306, 0.4701, 0.9271, 0.4782, 0.9273, 0.7637, 0.9128, 0.7626, 0.9187, 0.7599, 0.9186, 0.761, 0.9128, 0.5296, 0.935, 0.53, 0.9409, 0.5219, 0.941, 0.5218, 0.9352, 0.4631, 0.9278, 0.4549, 0.9278, 0.4549, 0.9251, 0.4631, 0.9251, 0.4701, 0.9306, 0.4782, 0.9308, 0.4782, 0.9336, 0.4701, 0.9333, 0.53, 0.9139, 0.5299, 0.9194, 0.5218, 0.9195, 0.5218, 0.9139, 0.5299, 0.9194, 0.5297, 0.9246, 0.5218, 0.9247, 0.5218, 0.9195, 0.5297, 0.9246, 0.5294, 0.9296, 0.5218, 0.9298, 0.5218, 0.9247, 0.5294, 0.9296, 0.5296, 0.935, 0.5218, 0.9352, 0.5218, 0.9298, 0.7627, 0.8916, 0.7626, 0.897, 0.7599, 0.8971, 0.76, 0.8916, 0.7626, 0.897, 0.7631, 0.9022, 0.7603, 0.9023, 0.7599, 0.8971, 0.7631, 0.9022, 0.7641, 0.9072, 0.7612, 0.9073, 0.7603, 0.9023, 0.7641, 0.9072, 0.7637, 0.9128, 0.761, 0.9128, 0.7612, 0.9073, 0.7498, 0.3182, 0.7508, 0.3239, 0.7472, 0.3241, 0.7466, 0.3185, 0.2183, 0.9253, 0.2183, 0.9306, 0.2105, 0.9302, 0.2102, 0.9251, 0.2183, 0.9306, 0.2182, 0.9356, 0.2107, 0.9352, 0.2105, 0.9302, 0.2182, 0.9356, 0.218, 0.9411, 0.2103, 0.9408, 0.2107, 0.9352, 0.7534, 0.2968, 0.7535, 0.3023, 0.7508, 0.3024, 0.7507, 0.2969, 0.7535, 0.3023, 0.7532, 0.3076, 0.7505, 0.3077, 0.7508, 0.3024, 0.7532, 0.3076, 0.7524, 0.3127, 0.7496, 0.3127, 0.7505, 0.3077, 0.7524, 0.3127, 0.7525, 0.3181, 0.7498, 0.3182, 0.7496, 0.3127, 0.4782, 0.9273, 0.4701, 0.9271, 0.4701, 0.9251, 0.4782, 0.9253, 0.7466, 0.3185, 0.7472, 0.3241, 0.7452, 0.3241, 0.7448, 0.3186, 0.7599, 0.9339, 0.7599, 0.9259, 0.7636, 0.926, 0.7636, 0.9339, 0.7507, 0.2969, 0.7508, 0.3024, 0.7471, 0.3024, 0.747, 0.2969, 0.7654, 0.3249, 0.7655, 0.3327, 0.7624, 0.3325, 0.7623, 0.3246, 0.7626, 0.897, 0.7627, 0.8916, 0.7664, 0.8917, 0.7663, 0.897, 0.4549, 0.9278, 0.4631, 0.9278, 0.4631, 0.9315, 0.4549, 0.9315, 0.7626, 0.9187, 0.7637, 0.9128, 0.7669, 0.9132, 0.7661, 0.9188, 0.8126, 0.9366, 0.8071, 0.9366, 0.807, 0.9284, 0.8126, 0.9286, 0.8251, 0.9366, 0.8195, 0.9366, 0.8197, 0.9288, 0.8251, 0.9284, 0.747, 0.2969, 0.7471, 0.3024, 0.745, 0.3024, 0.7448, 0.2969, 0.7623, 0.3246, 0.7624, 0.3325, 0.7605, 0.3325, 0.7605, 0.3245, 0.7661, 0.9188, 0.7669, 0.9132, 0.7686, 0.9134, 0.7681, 0.9189, 0.7663, 0.897, 0.7664, 0.8917, 0.7686, 0.8917, 0.7684, 0.897, 0.4549, 0.9315, 0.4631, 0.9315, 0.4631, 0.9337, 0.4549, 0.9337, 0.7636, 0.9339, 0.7636, 0.926, 0.7657, 0.9261, 0.7657, 0.9339, 0.7993, 0.9131, 0.8, 0.9183, 0.7972, 0.9184, 0.7966, 0.9131, 0.4479, 0.9309, 0.4396, 0.9309, 0.4396, 0.9272, 0.4479, 0.9272, 0.7789, 0.9135, 0.7783, 0.9187, 0.7756, 0.9186, 0.7762, 0.9134, 0.8442, 0.9131, 0.844, 0.9184, 0.8358, 0.9183, 0.8361, 0.913, 0.4326, 0.9279, 0.4245, 0.9278, 0.4244, 0.9251, 0.4326, 0.9252, 0.4396, 0.9309, 0.4479, 0.9309, 0.4479, 0.9336, 0.4397, 0.9336, 0.844, 0.8916, 0.844, 0.8969, 0.8359, 0.897, 0.8358, 0.8916, 0.844, 0.8969, 0.844, 0.9024, 0.8361, 0.9023, 0.8359, 0.897, 0.844, 0.9024, 0.844, 0.9078, 0.8363, 0.9076, 0.8361, 0.9023, 0.844, 0.9078, 0.8442, 0.9131, 0.8361, 0.913, 0.8363, 0.9076, 0.7783, 0.8918, 0.7783, 0.897, 0.7756, 0.8972, 0.7756, 0.8919, 0.7783, 0.897, 0.779, 0.9025, 0.7764, 0.9026, 0.7756, 0.8972, 0.779, 0.9025, 0.7796, 0.9081, 0.7771, 0.908, 0.7764, 0.9026, 0.7796, 0.9081, 0.7789, 0.9135, 0.7762, 0.9134, 0.7771, 0.908, 0.7966, 0.9131, 0.7972, 0.9184, 0.7936, 0.9185, 0.7932, 0.9132, 0.3195, 0.9251, 0.3194, 0.9304, 0.3115, 0.9306, 0.3115, 0.9251, 0.3194, 0.9304, 0.3192, 0.9358, 0.3114, 0.9361, 0.3115, 0.9306, 0.3192, 0.9358, 0.3195, 0.9412, 0.3114, 0.9415, 0.3114, 0.9361, 0.8, 0.8917, 0.8, 0.897, 0.7973, 0.897, 0.7973, 0.8916, 0.8, 0.897, 0.7993, 0.9024, 0.7966, 0.9023, 0.7973, 0.897, 0.7993, 0.9024, 0.7984, 0.9077, 0.7957, 0.9077, 0.7966, 0.9023, 0.7984, 0.9077, 0.7993, 0.9131, 0.7966, 0.9131, 0.7957, 0.9077, 0.4479, 0.9272, 0.4396, 0.9272, 0.4396, 0.9251, 0.4479, 0.9251, 0.7932, 0.9132, 0.7936, 0.9185, 0.7914, 0.9185, 0.7913, 0.9133, 0.9263, 0.5511, 0.9263, 0.5431, 0.9298, 0.5436, 0.9299, 0.5513, 0.7973, 0.8916, 0.7973, 0.897, 0.7937, 0.8968, 0.7935, 0.8916, 0.9444, 0.5431, 0.9443, 0.5513, 0.941, 0.5513, 0.941, 0.5431, 0.7783, 0.897, 0.7783, 0.8918, 0.782, 0.8916, 0.7818, 0.8965, 0.4245, 0.9278, 0.4326, 0.9279, 0.4326, 0.9317, 0.4246, 0.9315, 0.7783, 0.9187, 0.7789, 0.9135, 0.7823, 0.9135, 0.782, 0.9188, 0.6479, 0.9401, 0.6531, 0.9399, 0.6531, 0.9482, 0.6479, 0.9484, 0.6652, 0.9479, 0.6601, 0.9481, 0.6607, 0.9408, 0.6652, 0.9399, 0.7935, 0.8916, 0.7937, 0.8968, 0.7916, 0.8967, 0.7913, 0.8916, 0.941, 0.5431, 0.941, 0.5513, 0.939, 0.5513, 0.939, 0.5431, 0.782, 0.9188, 0.7823, 0.9135, 0.7843, 0.9136, 0.7842, 0.9188, 0.7818, 0.8965, 0.782, 0.8916, 0.7842, 0.8916, 0.7838, 0.8962, 0.4246, 0.9315, 0.4326, 0.9317, 0.4326, 0.9338, 0.4246, 0.9337, 0.9299, 0.5513, 0.9298, 0.5436, 0.9319, 0.544, 0.932, 0.5513, 0.09539, 0.658, 0.09539, 0.3557, 0.1097, 0.3414, 0.1097, 0.6723, 0.09539, 0.3557, 0.0179, 0.3557, 0.003577, 0.3414, 0.1097, 0.3414, 0.0179, 0.3557, 0.0179, 0.658, 0.003577, 0.6723, 0.003577, 0.3414, 0.0179, 0.658, 0.09539, 0.658, 0.1097, 0.6723, 0.003577, 0.6723])
me_cube_004.materials.append(mat_material)
me_cube_004.use_mirror_vertex_groups = False
me_cube_004.update()

# ---- objects
ob_closet = bpy.data.objects.new('closet', me_cube)
ob_door1 = bpy.data.objects.new('door1', me_cube_001)
ob_door2 = bpy.data.objects.new('door2', me_cube_004)

# ---- transforms, parenting, visibility, modifiers, constraints
ob_closet.location = (0.0, 0.0, 0.0)
ob_closet.scale = (1.046, 1.046, 1.046)
ob_closet.lock_rotations_4d = False
ob_closet.empty_display_type = 'ARROWS'
ob_closet.lineart.crease_threshold = 0.0
ob_closet.material_slots[0].link = 'OBJECT'; ob_closet.material_slots[0].material = mat_material_002
ob_door1.location = (0.0, 0.0, 0.0)
ob_door1.scale = (1.046, 1.046, 1.046)
ob_door1.lock_rotations_4d = False
ob_door1.empty_display_type = 'ARROWS'
ob_door1.lineart.crease_threshold = 0.0
ob_door2.location = (2.438, 0.008398, 11.91)
ob_door2.rotation_euler = (0.0, 3.142, 0.0)
ob_door2.scale = (1.046, 1.046, 1.046)
ob_door2.lock_rotations_4d = False
ob_door2.empty_display_type = 'ARROWS'
ob_door2.lineart.crease_threshold = 0.0
ob_door2.material_slots[0].link = 'OBJECT'; ob_door2.material_slots[0].material = mat_material_003

# ---- collection membership
col_collection.objects.link(ob_closet)
col_collection.objects.link(ob_door1)
col_collection.objects.link(ob_door2)

# ---- scene / render settings (as saved in the file)
scene.frame_start = 1; scene.frame_end = 250; scene.frame_set(123)
scene.render.engine = 'BLENDER_EEVEE_NEXT'
bpy.context.view_layer.update()

# ---- added for rendering (the .blend has no active camera and no usable light): camera, sun
cam_auto = bpy.data.cameras.new('AutoCamera')
cam_auto.lens = 50.0
cam_auto.sensor_width = 36.0
cam_auto.clip_end = 1000.0
ob_auto_camera = bpy.data.objects.new('AutoCamera', cam_auto)
scene.collection.objects.link(ob_auto_camera)
ob_auto_camera.location = (9.78863, -10.3791, 12.8946)
ob_auto_camera.rotation_euler = (1.09748, -7.21219e-08, 0.694738)
scene.camera = ob_auto_camera
light_auto_sun = bpy.data.lights.new('AutoSun', 'SUN')
light_auto_sun.energy = 3.0
light_auto_sun.angle = 0.0523599
ob_auto_sun = bpy.data.objects.new('AutoSun', light_auto_sun)
scene.collection.objects.link(ob_auto_sun)
ob_auto_sun.rotation_euler = (0.872665, 0.174533, 0.523599)
bpy.context.view_layer.update()
